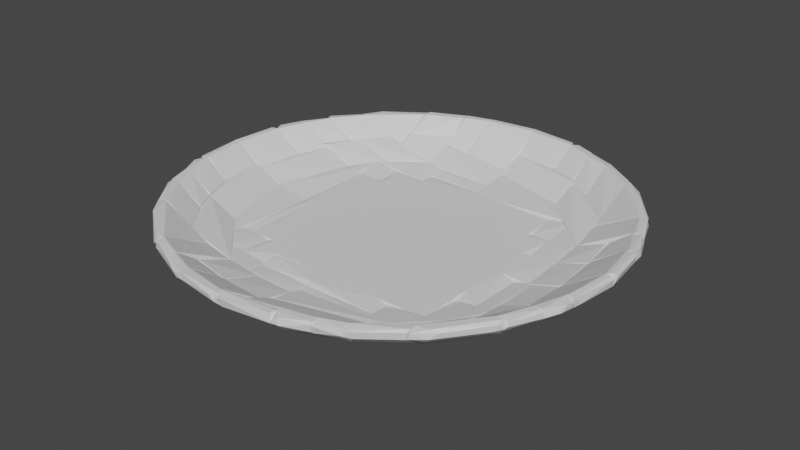 # Source: kitchen_plate.blend  (saved by Blender 2.82.7; exported with 4.5.12 LTS)
import bpy
from mathutils import Matrix  # noqa: F401  (used for matrix-valued properties, if any)

bpy.ops.wm.read_factory_settings(use_empty=True)
scene = bpy.context.scene
scene.name = 'Scene'

# ---- collections
col_collection = bpy.data.collections.new('Collection'); scene.collection.children.link(col_collection)

# ---- materials (node trees are filled in below, after node groups)
mat_default_obj_004 = bpy.data.materials.new('Default OBJ.004')
mat_default_obj_004.use_transparent_shadow = False

# ---- material node trees
mat_default_obj_004.use_nodes = True; mat_default_obj_004.node_tree.nodes.clear()
_N = mat_default_obj_004.node_tree.nodes; _L = mat_default_obj_004.node_tree.links
n0 = _N.new('ShaderNodeBsdfPrincipled'); n0.name = 'Principled BSDF'; n0.location = (10, 300)
n0.distribution = 'GGX'
n0.subsurface_method = 'RANDOM_WALK_SKIN'
n0.inputs[3].default_value = 1.45
n0.inputs[27].default_value = (0.0, 0.0, 0.0, 1.0)
n0.inputs[28].default_value = 1.0
n1 = _N.new('ShaderNodeOutputMaterial'); n1.name = 'Material Output'; n1.location = (300, 300)
_L.new(n0.outputs[0], n1.inputs[0])
n1.is_active_output = True

# ---- world
world_world = bpy.data.worlds.new('World'); scene.world = world_world
world_world.use_nodes = True; world_world.node_tree.nodes.clear()
_N = world_world.node_tree.nodes; _L = world_world.node_tree.links
n0 = _N.new('ShaderNodeOutputWorld'); n0.name = 'World Output'; n0.location = (300, 300)
n1 = _N.new('ShaderNodeBackground'); n1.name = 'Background'; n1.location = (10, 300)
n1.inputs[0].default_value = (0.05088, 0.05088, 0.05088, 1.0)
_L.new(n1.outputs[0], n0.inputs[0])
n0.is_active_output = True
world_world.color = (0.05088, 0.05088, 0.05088)
world_world.use_sun_shadow = False
world_world.sun_shadow_jitter_overblur = 0.0

# ---- meshes
me_convex_0_001 = bpy.data.meshes.new('convex_0.001')
me_convex_0_001.from_pydata([(-1.274, -1.992, 0.2516), (-1.158, -1.992, 0.1818), (-1.204, -2.046, 0.2827), (-1.398, -1.472, 0.143), (-1.398, -1.472, 0.003378), (-1.724, -1.472, 0.3293), (-1.15, -2.061, 0.3137), (-1.15, -1.479, 0.06551), (-1.15, -1.968, 0.3292), (-1.15, -1.495, -0.06641), (-1.833, -1.479, 0.3059), (-1.662, -1.681, 0.3215), (-1.755, -1.472, 0.1896), (-1.6, -1.619, 0.1585), (-1.709, -1.596, 0.2206), (-1.67, -1.681, 0.2439), (-1.158, -1.867, 0.1043), (-1.437, -1.479, 0.01117), (-1.15, -1.689, 0.0112), (-1.15, -1.472, -0.06641), (-1.228, -1.984, 0.3292), (-1.701, -1.472, 0.3215), (-1.825, -1.479, 0.2439), (-1.15, -1.472, 0.05776), (-1.15, -2.046, 0.3215), (-1.15, -1.968, 0.3292), (-0.8552, -1.472, -0.0121), (-0.8552, -2.186, 0.2516), (-0.8552, -1.503, -0.1285), (-1.15, -1.472, -0.06638), (-1.15, -2.069, 0.2594), (-1.119, -1.976, 0.3292), (-0.9561, -2.054, 0.3293), (-0.8552, -2.077, 0.3215), (-1.15, -1.697, 0.0112), (-0.8552, -1.759, -0.03541), (-1.142, -1.968, 0.1585), (-0.8708, -2.178, 0.3137), (-0.9406, -1.929, 0.07322), (-1.003, -1.736, -0.01985), (-0.863, -2.085, 0.1585), (-0.8708, -1.472, -0.00436), (-0.9096, -1.472, -0.1285), (-1.119, -1.503, -0.07417), (-0.9328, -1.596, -0.08972), (1.837, -1.161, 0.08876), (1.558, -1.526, 0.08876), (1.566, -1.317, 0.0112), (1.954, -1.154, 0.3293), (1.55, -1.161, 0.09655), (1.55, -1.666, 0.3293), (1.55, -1.767, 0.2439), (1.558, -1.767, 0.2439), (1.667, -1.658, 0.3293), (1.667, -1.154, 0.003428), (1.55, -1.154, -0.03538), (2.031, -1.154, 0.3293), (1.977, -1.161, 0.1741), (2.062, -1.161, 0.2516), (2.031, -1.223, 0.306), (1.566, -1.767, 0.3059), (1.682, -1.666, 0.2439), (1.736, -1.611, 0.2982), (2.0, -1.254, 0.2439), (1.628, -1.642, 0.1896), (1.55, -1.154, -0.03538), (1.961, -1.154, 0.3293), (1.55, -1.154, 0.08874), (1.55, -0.8199, -0.113), (1.55, -0.8277, -0.113), (1.55, -1.138, 0.08874), (2.101, -0.8199, 0.3293), (2.109, -0.8199, 0.1663), (1.597, -1.154, -0.02764), (2.023, -1.154, 0.2129), (1.55, -0.8199, 0.003411), (2.202, -0.8277, 0.306), (1.798, -0.8355, -0.01989), (2.202, -0.8355, 0.2517), (1.798, -0.9906, 0.0112), (1.868, -1.084, 0.07323), (1.659, -0.9596, -0.05862), (1.946, -0.8355, 0.05774), (2.07, -1.154, 0.2671), (2.07, -1.138, 0.3137), (2.171, -0.8432, 0.3293), (1.985, -1.146, 0.1741), (-1.616, 1.617, 0.1663), (-1.755, 1.485, 0.1973), (-1.81, 1.5, 0.2439), (-1.22, 2.02, 0.2517), (-1.22, 2.02, 0.3137), (-1.22, 1.485, -0.04316), (-1.228, 1.485, 0.08879), (-1.701, 1.485, 0.3293), (-1.22, 1.904, 0.3293), (-1.817, 1.5, 0.306), (-1.228, 1.865, 0.1354), (-1.654, 1.663, 0.3293), (-1.654, 1.702, 0.2982), (-1.515, 1.508, 0.05774), (-1.445, 1.547, 0.04997), (-1.228, 1.632, 0.01118), (-1.235, 2.012, 0.2438), (-1.662, 1.679, 0.2361), (-0.413, 1.71, -0.1207), (-0.06383, 1.578, -0.1673), (-0.4052, 1.523, -0.1673), (0.00604, 1.787, 0.01113), (0.00604, 1.772, 0.01113), (0.00604, 1.485, -0.06646), (0.00604, 1.779, -0.113), (-0.8087, 1.787, 0.0965), (-0.8087, 1.787, -0.02767), (-0.8087, 1.485, -0.01994), (0.00604, 1.485, -0.1751), (-0.6457, 1.492, -0.1518), (-0.7931, 1.485, -0.1363), (-0.7931, 1.772, 0.0965), (-0.4517, 1.787, -0.08969), (-0.8087, 1.593, -0.1052), (1.279, 0.2897, -0.2294), (1.279, 0.4526, -0.2216), (1.325, 0.2199, -0.2294), (1.503, 0.3905, -0.05094), (1.503, 0.4526, -0.05094), (0.006174, 0.4526, -0.05094), (0.006174, 0.002579, -0.05094), (0.006174, 0.4526, -0.1906), (1.503, 0.002579, -0.06646), (0.006174, 0.002579, -0.1906), (1.503, 0.002579, -0.1751), (1.503, 0.4526, -0.1673), (1.309, 0.1268, -0.2294), (1.348, 0.002579, -0.2216), (1.224, 0.002579, -0.05094), (2.186, 0.8406, 0.2361), (2.039, 1.151, 0.2206), (2.07, 1.151, 0.2672), (1.504, 0.8328, -0.1285), (1.504, 0.8328, -0.00436), (1.504, 1.151, 0.07322), (2.109, 0.8328, 0.3293), (1.566, 1.151, -0.04312), (1.969, 1.151, 0.3293), (1.891, 0.8328, 0.02671), (2.194, 0.8328, 0.306), (2.07, 0.8716, 0.1508), (1.798, 1.042, 0.01895), (2.054, 1.151, 0.3215), (1.651, 0.9182, -0.07417), (1.504, 1.135, -0.06641), (2.078, 0.8484, 0.3215), (1.915, 1.135, 0.1198), (1.504, 1.135, 0.07322), (2.054, 1.151, 0.3137), (1.783, 1.508, 0.3293), (1.961, 1.151, 0.3293), (1.504, 1.803, 0.2439), (1.504, 1.151, -0.05869), (1.504, 1.694, 0.3293), (1.504, 1.159, 0.08099), (1.946, 1.167, 0.3293), (1.511, 1.151, -0.05869), (1.884, 1.159, 0.112), (1.511, 1.415, 0.01894), (1.604, 1.601, 0.1508), (2.039, 1.182, 0.2362), (1.682, 1.655, 0.2362), (1.674, 1.686, 0.2982), (1.922, 1.36, 0.2594), (1.511, 1.779, 0.3293), (1.667, 1.167, 0.003395), (2.023, 1.229, 0.2982), (1.504, 1.624, 0.1198), (-0.6225, -2.279, 0.2361), (-0.5371, -2.294, 0.2517), (-0.6458, -2.286, 0.2904), (-0.5371, -1.86, 0.08879), (-0.5371, -2.286, 0.3215), (-0.5371, -1.93, -0.01989), (-0.8552, -1.86, 0.01895), (-0.8552, -2.185, 0.2439), (-0.8552, -1.86, 0.1585), (-0.8475, -2.1, 0.3293), (-0.8319, -2.085, 0.3215), (-0.5449, -2.193, 0.3215), (-0.5371, -1.86, -0.04316), (-0.5759, -2.092, 0.08104), (-0.8552, -2.185, 0.3137), (-0.7233, -2.131, 0.1508), (-0.8552, -1.953, 0.06546), (-0.5371, -1.86, -0.04316), (-0.03276, -1.86, 0.04995), (-0.03276, -1.86, -0.07422), (-0.03281, -2.333, 0.3293), (-0.03276, -1.875, -0.07422), (-0.03281, -2.302, 0.1895), (-0.08711, -1.86, 0.05771), (-0.5371, -1.86, 0.08879), (-0.5371, -2.201, 0.3214), (-0.5371, -2.294, 0.2516), (-0.05606, -2.271, 0.3293), (-0.04057, -2.131, 0.05771), (-0.5371, -2.193, 0.1507), (-0.4905, -2.046, 0.04222), (-0.05606, -2.356, 0.2438), (-0.5371, -2.286, 0.3214), (-0.5216, -1.937, -0.01987), (-0.05606, -1.999, -0.01982), (-0.1104, -2.356, 0.2904), (-0.4905, -2.201, 0.3214), (-0.5294, -1.86, -0.05092), (-0.4828, -1.704, -0.113), (-0.4828, -1.86, -0.05092), (-0.8552, -1.86, 0.01887), (-0.8552, -1.86, 0.1508), (-0.8552, -1.472, -0.01211), (-0.4828, -1.472, -0.05092), (-0.8474, -1.472, -0.1362), (-0.4828, -1.472, -0.1673), (-0.8552, -1.65, -0.08197), (-0.8241, -1.852, 0.1508), (-0.4906, -1.852, 0.08096), (-0.03276, -1.472, -0.1751), (-0.1414, -1.627, -0.1518), (-0.4362, -1.518, -0.1673), (-0.03276, -1.472, -0.06644), (-0.03276, -1.479, -0.05869), (-0.03276, -1.86, -0.08194), (-0.4828, -1.472, -0.05094), (-0.4828, -1.681, -0.1208), (-0.4828, -1.86, 0.07322), (-0.03276, -1.86, 0.04994), (-0.4828, -1.472, -0.1673), (-0.4828, -1.86, -0.05094), (-0.4595, -1.844, 0.07322), (-0.4517, -1.79, -0.08972), (-0.03276, -1.751, -0.1208), (-1.724, 0.002579, -0.1285), (-1.352, 0.002579, -0.2216), (-1.639, -0.07505, -0.1518), (-1.29, 0.002579, -0.2216), (-1.29, 0.002579, -0.08199), (-1.29, -1.472, -0.0199), (-1.662, 0.002579, -0.0199), (-1.98, -0.07505, -0.0199), (-1.29, -1.029, -0.0199), (-1.98, -0.07505, -0.02767), (-1.918, -0.5175, -0.0199), (-1.29, -0.3932, -0.2216), (-1.344, -0.2303, -0.2216), (-1.693, -0.4785, -0.1208), (-1.298, -1.169, -0.1208), (-1.313, -1.301, -0.08976), (-1.476, -0.8585, -0.1363), (-1.98, 0.002579, -0.0199), (-1.701, -0.5794, -0.1052), (-1.825, -0.4631, -0.07422), (-1.608, -0.9129, -0.08974), (-1.716, -1.006, -0.02767), (-1.429, -1.371, -0.0199), (-1.29, -0.8741, -0.1673), (-1.864, -0.0208, -0.08199), (-1.406, -0.8042, -0.1595), (-1.918, -0.5175, -0.02767), (-0.03276, -1.068, -0.05094), (-0.638, -1.052, -0.05094), (-0.6224, -1.068, -0.05094), (-0.03276, -1.068, -0.1906), (-0.638, -1.068, -0.1906), (-0.638, 0.002479, -0.1906), (-0.03276, 0.002479, -0.05094), (-0.03276, 0.002479, -0.1906), (-0.638, 0.002479, -0.05094), (-1.654, -1.472, 0.1275), (-1.879, -1.13, 0.09648), (-1.499, -1.433, 0.0189), (-1.36, -1.464, 0.1275), (-0.8475, -1.464, -0.01213), (-1.794, -0.8588, 0.1275), (-1.453, -0.8588, -0.01213), (-1.786, -0.8588, -0.0199), (-2.027, -0.8588, 0.1275), (-1.918, -1.123, 0.1198), (-0.8475, -1.472, -0.0199), (-1.367, -1.456, -0.0199), (-1.724, -1.022, -0.0199), (-1.445, -1.472, 0.01115), (-1.453, -0.8588, -0.0199), (-1.941, -0.882, 0.06545), (-1.46, -0.843, -0.0199), (-1.693, 0.002579, -0.01213), (-1.46, -0.843, -0.01213), (-1.802, -0.8587, 0.1275), (-1.794, -0.8587, -0.0199), (-1.46, -0.8587, -0.01213), (-2.198, -0.02852, 0.1042), (-2.221, -0.01301, 0.1198), (-2.004, -0.005258, -0.0199), (-2.035, -0.8587, 0.1275), (-2.004, 0.002579, 0.1275), (-1.949, -0.525, -0.01213), (-2.221, 0.002579, 0.1275), (-2.143, -0.5871, 0.1198), (-1.693, 0.002579, -0.0199), (-2.066, -0.5405, 0.05768), (-1.942, -0.8509, 0.05768), (0.006107, -1.518, -0.1751), (0.4406, -1.573, -0.1518), (0.05268, -1.666, -0.144), (1.449, -1.394, -0.004376), (1.449, -1.386, -0.004376), (-0.03276, -2.015, -0.004376), (-0.03276, -1.386, -0.07422), (-0.03276, -1.751, -0.1208), (-0.03276, -1.712, -0.004376), (-0.03276, -1.386, -0.1906), (0.9993, -1.386, -0.004376), (1.046, -1.72, -0.004376), (0.2311, -1.386, -0.1906), (1.046, -1.386, -0.1207), (0.9604, -1.619, -0.07423), (0.6579, -1.891, -0.01216), (0.5027, -1.813, -0.07423), (0.8517, -1.441, -0.144), (0.4329, -1.72, -0.113), (1.333, -1.402, -0.05095), (0.4561, -1.953, -0.01216), (0.02163, -1.984, -0.02769), (0.5803, -1.394, -0.1751), (0.02163, -1.844, -0.08976), (1.046, -1.72, -0.01215), (0.8983, -1.534, -0.113), (1.147, -0.7422, -0.2216), (1.147, -1.068, -0.1596), (0.8439, -1.068, -0.2216), (1.147, -1.068, -0.05094), (1.147, 0.002479, -0.05094), (-0.03276, -1.068, -0.05094), (0.7276, -1.068, -0.2216), (-0.03276, 0.002479, -0.1906), (1.147, 0.002479, -0.1906), (-0.03276, 0.002479, -0.05094), (-0.03276, -1.068, -0.1906), (1.139, -0.5871, -0.2216), (-0.03276, -1.735, -0.004376), (-0.03276, -1.735, 0.003395), (0.8672, -1.51, 0.003395), (0.8828, -1.51, 0.003395), (0.8828, -1.821, 0.143), (0.8828, -1.813, -0.004376), (-0.03276, -2.022, -0.004376), (-0.03276, -2.03, 0.143), (-0.02496, -2.24, 0.143), (0.4948, -2.178, 0.1353), (0.875, -2.046, 0.143), (0.00614, -2.17, 0.08097), (0.8828, -1.51, -0.004376), (0.5957, -2.108, 0.09648), (0.5414, -1.999, 0.01892), (0.4638, -1.968, -0.004376), (0.8828, -1.953, 0.07318), (1.55, -0.8198, 0.003361), (1.837, -0.8198, -0.00441), (1.822, -0.8198, 0.1275), (1.643, -0.4863, -0.1285), (1.55, -0.4863, -0.03538), (1.837, -0.4863, -0.05869), (1.55, -0.8198, -0.113), (1.558, -0.8198, -0.113), (1.837, -0.7888, 0.1275), (1.837, -0.4863, 0.06543), (1.55, -0.4863, -0.144), (1.798, -0.4941, -0.08194), (1.837, -0.09057, -0.08971), (1.837, -0.4862, -0.06641), (1.705, -0.4241, -0.1208), (1.55, -0.4862, -0.1518), (1.558, -0.4862, -0.1518), (1.822, -0.4862, 0.05769), (1.822, 0.002579, -0.09748), (1.55, 0.002579, -0.05095), (1.837, 0.002579, 0.0344), (1.55, 0.002579, -0.1673), (1.55, -0.4862, -0.03543), (1.837, -0.3698, 0.05769), (1.581, -0.02847, -0.1673), (1.713, -0.1914, -0.1285), (1.853, -0.8199, 0.003428), (1.845, -0.8199, 0.143), (1.837, -0.8199, 0.003428), (2.101, -0.8199, 0.1585), (2.179, -0.8199, 0.3293), (1.837, -0.5095, -0.0509), (1.837, -0.5561, -0.0509), (1.837, -0.5173, 0.07325), (2.21, -0.5095, 0.3293), (2.132, -0.5095, 0.1043), (2.093, -0.8121, 0.3215), (2.008, -0.5173, 0.01895), (2.202, -0.8199, 0.2439), (2.303, -0.5251, 0.2905), (2.295, -0.5095, 0.2439), (2.272, -0.6725, 0.2516), (2.194, -0.5949, 0.1586), (2.287, -0.6182, 0.3137), (2.023, -0.6802, 0.06551), (2.202, -0.4862, 0.3215), (1.845, 0.002579, 0.04222), (1.837, -0.4319, 0.06546), (1.837, 0.002579, 0.03446), (2.365, 0.002579, 0.2982), (1.985, 0.002579, -0.02764), (2.248, -0.5095, 0.1973), (2.217, -0.5095, 0.3293), (1.837, -0.5095, 0.06546), (1.892, -0.4862, -0.04313), (1.837, 0.002579, -0.08972), (2.008, -0.5095, 0.01892), (2.365, -0.01301, 0.306), (2.357, 0.002579, 0.2361), (2.202, -0.02072, 0.1043), (2.31, -0.4319, 0.2439), (1.837, -0.5095, -0.05864), (2.287, -0.5095, 0.3215), (2.279, -0.005192, 0.3293), (2.334, 0.002579, 0.3293), (2.155, -0.5095, 0.1198), (2.086, 0.002579, 0.02667), (-1.523, 0.8714, -0.1208), (-1.414, 0.8327, -0.1518), (-1.6, 0.4604, -0.144), (-1.98, 0.002579, -0.02767), (-1.934, 0.002579, -0.05095), (-1.29, 0.002579, -0.08199), (-1.352, 0.002579, -0.2216), (-1.29, 1.485, -0.0199), (-1.29, 0.3983, -0.2216), (-1.662, 0.002729, -0.0199), (-1.701, 1.019, -0.0199), (-1.29, 1.042, -0.0199), (-1.429, 1.112, -0.0975), (-1.298, 1.034, -0.144), (-1.724, 0.0416, -0.1285), (-1.29, 0.002579, -0.2216), (-1.887, 0.5844, -0.02767), (-1.98, 0.04929, -0.0199), (-1.647, 0.9879, -0.05871), (-1.344, 1.345, -0.06648), (-1.794, 0.4993, -0.08199), (-1.693, 0.4372, -0.1208), (-1.344, 0.2354, -0.2216), (-1.422, 1.383, -0.02767), (-1.29, 1.244, -0.1053), (-0.6302, 1.089, -0.1906), (-0.6302, 0.002579, -0.05094), (-0.6302, 1.081, -0.05094), (-0.6302, 0.002579, -0.1906), (0.00604, 0.002579, -0.1906), (-0.6146, 1.089, -0.05094), (0.00604, 1.089, -0.05094), (0.00604, 1.089, -0.1906), (0.00604, 0.002579, -0.05094), (-2.112, 0.5767, 0.09648), (-2.011, 0.5534, 0.02669), (-2.12, 0.04143, 0.04994), (-2.182, 0.002579, 0.09648), (-2.166, 0.002579, 0.08097), (-1.693, 0.002579, -0.0199), (-1.965, 0.002579, 0.1043), (-2.104, 0.6, 0.1043), (-1.763, 0.8561, 0.1043), (-1.468, 0.8405, -0.01213), (-1.918, 0.5379, -0.0199), (-1.794, 0.8561, -0.0199), (-1.996, 0.002579, -0.0199), (-2.004, 0.8482, 0.09648), (-1.468, 0.8561, -0.0199), (-1.686, 0.01035, -0.01213), (-2.182, 0.002579, 0.1043), (-0.9949, 1.717, -0.02764), (-1.08, 1.841, 0.05768), (-0.8165, 1.911, 0.03438), (-0.8087, 1.485, -0.01989), (-0.8087, 1.772, -0.03539), (-0.8087, 2.09, 0.1586), (-1.212, 1.904, 0.1585), (-1.212, 1.64, 0.1585), (-0.8087, 1.88, 0.1586), (-1.204, 1.485, -0.0509), (-0.8087, 1.485, -0.1285), (-1.22, 1.485, -0.04315), (-1.22, 1.485, 0.08096), (-0.9562, 1.617, -0.07418), (-1.22, 1.671, 0.02662), (-0.8165, 2.082, 0.143), (-1.15, 1.95, 0.1508), (-1.111, 1.981, 0.1586), (-1.181, 2.051, 0.2439), (-0.832, 2.198, 0.2439), (-1.212, 1.655, 0.1586), (-1.22, 1.655, 0.1586), (-0.8087, 1.888, 0.1586), (-0.8087, 2.097, 0.1586), (-0.8087, 2.105, 0.3292), (-1.22, 1.919, 0.1663), (-1.22, 2.028, 0.306), (-0.8475, 2.198, 0.2594), (-0.8087, 2.183, 0.3292), (-1.197, 1.663, 0.1663), (-1.204, 1.911, 0.3292), (-1.22, 1.997, 0.3292), (-0.5759, 2.284, 0.2361), (-0.6458, 2.284, 0.2982), (-0.5216, 2.299, 0.2517), (-0.5216, 2.284, 0.3214), (-0.5216, 2.268, 0.3293), (-0.5216, 1.787, -0.07422), (-0.8087, 2.191, 0.3292), (-0.8087, 1.942, 0.04995), (-0.8087, 1.795, 0.112), (-0.5294, 1.787, 0.04995), (-0.7931, 2.113, 0.3292), (-0.5216, 2.051, 0.04995), (-0.8009, 1.787, -0.02761), (-0.8087, 2.198, 0.2361), (-0.5216, 2.214, 0.3293), (-0.5914, 2.183, 0.1507), (-0.5681, 2.005, 0.02666), (-0.03276, 2.26, 0.3214), (-0.475, 2.214, 0.3293), (-0.04831, 1.787, 0.01894), (-0.5216, 1.787, -0.07417), (-0.5216, 2.214, 0.3293), (-0.5216, 2.222, 0.174), (0.006024, 1.795, 0.01894), (0.006024, 1.919, -0.05864), (0.006024, 2.284, 0.3292), (-0.5216, 1.795, 0.04999), (-0.5216, 2.299, 0.306), (-0.4828, 1.787, -0.0819), (0.006024, 1.787, -0.1052), (0.006024, 2.299, 0.1818), (-0.001764, 2.136, 0.05776), (0.006024, 2.338, 0.3292), (-0.05604, 2.361, 0.2594), (-0.5216, 2.299, 0.2439), (-0.4673, 1.865, -0.05867), (-0.506, 2.005, 0.01894), (-0.444, 1.787, 0.04225), (-0.5216, 2.113, 0.08878), (-0.05611, 2.012, -0.01206), (-0.009518, 2.361, 0.3137), (-0.506, 2.276, 0.3293), (0.8207, 1.399, -0.1595), (0.5104, 1.275, -0.2216), (0.6734, 1.562, -0.1363), (1.503, 1.221, -0.01213), (0.006174, 1.221, -0.05871), (0.5726, 1.221, -0.2216), (0.05265, 1.997, -0.01213), (1.007, 1.733, -0.01213), (0.006174, 1.345, -0.2216), (0.006174, 1.702, -0.01213), (0.9138, 1.539, -0.113), (1.317, 1.376, -0.06646), (1.224, 1.236, -0.1285), (0.006174, 1.733, -0.1285), (0.006174, 1.221, -0.1906), (1.162, 1.221, -0.01213), (0.4871, 1.764, -0.09751), (0.4251, 1.562, -0.1595), (0.05265, 1.997, -0.0199), (0.5571, 1.919, -0.0199), (1.007, 1.733, -0.0199), (0.006174, 1.935, -0.05094), (0.2234, 1.345, -0.2216), (1.441, 1.221, -0.06646), (1.488, 1.329, -0.0199), (0.7586, 1.756, -0.05871), (0.006174, 1.291, -0.2216), (0.5182, 1.888, -0.04318), (0.04488, 1.865, -0.082), (1.403, 1.43, -0.0199), (1.046, 1.229, -0.1595), (0.03707, 2.012, -0.01213), (0.00604, 2.121, 0.04994), (0.5492, 2.012, 0.02666), (0.8518, 1.803, 0.1275), (0.0216, 2.222, 0.1275), (0.00604, 2.004, 0.1275), (0.0216, 2.222, 0.1198), (0.5879, 2.144, 0.1198), (0.8518, 1.485, -0.01213), (0.8518, 1.81, -0.01213), (0.8518, 2.028, 0.1275), (0.7897, 1.942, 0.04218), (0.5414, 1.958, -0.004376), (0.8362, 1.485, -0.004376), (0.00604, 1.725, -0.004376), (0.00604, 1.725, -0.01213), (1.496, 1.252, 0.1043), (1.496, 0.8251, -0.00436), (1.503, 0.8251, -0.00436), (1.496, 0.8251, -0.01213), (0.8518, 1.477, -0.01213), (1.426, 1.43, -0.01213), (0.8518, 1.81, -0.01213), (0.8518, 1.756, 0.1043), (1.503, 1.585, 0.1043), (0.8518, 1.997, 0.1043), (1.178, 1.841, 0.09648), (1.503, 1.329, -0.01213), (1.03, 1.756, -0.00436), (1.48, 1.492, 0.03443), (0.8518, 1.477, -0.00436), (1.077, 1.888, 0.08097), (1.511, 0.002579, -0.05867), (1.845, 0.002579, -0.08971), (1.845, 0.002579, 0.0344), (1.504, 0.4759, -0.0432), (1.845, 0.4759, 0.06546), (1.535, 0.4759, -0.1595), (1.504, 0.002579, -0.1751), (1.527, 0.002579, -0.1751), (1.845, 0.4681, -0.06644), (1.783, 0.3439, -0.09748), (1.736, 0.02589, -0.1285), (1.837, 0.01037, 0.04215), (1.829, 0.437, 0.06546), (1.504, 0.4526, -0.1673), (1.651, 0.4526, -0.1363), (1.519, 0.8328, -0.1285), (1.814, 0.5225, -0.07418), (1.667, 0.4837, -0.1285), (1.504, 0.4759, -0.1596), (1.535, 0.4759, -0.1596), (1.845, 0.4759, -0.05869), (1.845, 0.8328, 0.1353), (1.837, 0.4837, 0.0732), (1.504, 0.8328, -0.00441), (1.504, 0.4759, -0.04316), (1.845, 0.8328, 0.003361), (1.798, 0.8172, -0.02764), (1.829, 0.8095, 0.1353), (2.279, 0.5069, 0.3293), (2.334, 0.05694, 0.3293), (2.357, 0.09575, 0.2982), (2.303, 0.5069, 0.2982), (1.853, 0.5069, -0.05866), (2.202, 0.5069, 0.3215), (1.845, 0.119, -0.08197), (1.845, 0.05694, 0.04999), (1.845, 0.5069, 0.07322), (2.179, 0.5069, 0.1353), (2.357, 0.002629, 0.2362), (2.287, 0.002579, 0.3293), (2.086, 0.002579, 0.02667), (1.845, 0.002579, -0.08197), (1.845, 0.002579, 0.04222), (2.31, 0.4526, 0.2982), (2.295, 0.4836, 0.2361), (2.023, 0.4913, 0.02667), (2.202, 0.02589, 0.1043), (2.264, 0.002579, 0.3215), (1.992, 0.05694, -0.01985), (2.272, 0.6233, 0.3215), (2.163, 0.8328, 0.3293), (2.279, 0.507, 0.3293), (2.217, 0.507, 0.3293), (1.845, 0.507, -0.05869), (2.295, 0.507, 0.2439), (1.845, 0.5148, -0.05869), (1.845, 0.5148, 0.08099), (2.078, 0.8328, 0.3137), (1.938, 0.8328, 0.04995), (1.853, 0.8328, 0.1508), (1.845, 0.8328, 0.003395), (2.163, 0.8328, 0.2129), (2.155, 0.5846, 0.1275), (2.016, 0.538, 0.02667), (2.21, 0.8095, 0.2827), (2.287, 0.6156, 0.2439), (2.186, 0.507, 0.143), (-0.03276, -1.348, -0.2216), (-0.03276, -1.472, -0.175), (-0.3664, -1.472, -0.175), (-0.1647, -1.464, -0.05871), (-0.03276, -1.27, -0.07422), (-0.638, -1.472, -0.04316), (-0.638, -1.278, -0.06648), (-0.638, -1.472, -0.1595), (-0.638, -1.27, -0.1828), (-0.03276, -1.278, -0.2138), (-0.03276, -1.472, -0.06648), (-0.3044, -1.324, -0.2216), (-0.5138, -1.27, -0.2138), (-0.638, -1.146, -0.2294), (-0.03276, -1.068, -0.1906), (-0.2734, -1.27, -0.2216), (-0.03276, -1.068, -0.05094), (-0.03276, -1.231, -0.05094), (-0.638, -1.068, -0.05871), (-0.03276, -1.27, -0.2061), (-0.638, -1.068, -0.1984), (-0.638, -1.27, -0.07423), (-0.638, -1.27, -0.1828), (-0.03276, -1.27, -0.06646), (-0.5526, -1.231, -0.2294), (-0.5992, -1.084, -0.05094), (-1.98, -1.099, 0.3215), (-1.717, -1.448, 0.3215), (-1.383, -1.464, 0.1353), (-1.67, -1.107, 0.1353), (-1.678, -1.099, 0.1353), (-1.662, -1.472, 0.1275), (-1.383, -1.472, 0.1353), (-1.732, -1.472, 0.3293), (-1.934, -1.099, 0.1275), (-1.833, -1.472, 0.2439), (-2.058, -1.169, 0.3137), (-2.058, -1.107, 0.2207), (-2.035, -1.208, 0.2439), (-1.383, -1.464, 0.1275), (-1.887, -1.386, 0.3215), (-2.058, -1.099, 0.3293), (-1.965, -1.146, 0.1586), (-1.841, -1.472, 0.2982), (-2.097, -1.091, 0.2827), (-2.089, -1.099, 0.2439), (-2.081, -1.099, 0.3215), (-2.151, -0.8587, 0.3293), (-1.81, -0.8587, 0.1353), (-2.042, -0.8587, 0.1275), (-2.182, -0.8742, 0.2439), (-1.685, -1.084, 0.1353), (-2.073, -0.8587, 0.3215), (-1.98, -1.099, 0.3215), (-1.685, -1.099, 0.1275), (-1.941, -1.099, 0.1275), (-2.081, -0.8587, 0.3215), (-1.817, -0.8354, 0.1353), (-2.197, -0.5251, 0.3215), (-2.221, -0.5173, 0.3293), (-1.949, -0.5173, 0.1353), (-2.174, -0.5173, 0.1353), (-1.918, -0.5872, 0.1353), (-1.817, -0.8587, 0.1275), (-2.042, -0.8587, 0.1275), (-2.291, -0.5794, 0.2439), (-2.205, -0.8276, 0.2594), (-2.275, -0.6337, 0.3215), (-2.151, -0.8587, 0.3293), (-2.298, -0.5173, 0.2982), (-2.159, -0.5716, 0.1275), (-2.182, -0.8509, 0.2361), (-2.167, -0.5173, 0.1275), (-2.019, 0.002579, 0.1275), (-1.957, -0.5173, 0.1275), (-2.221, -0.5173, 0.3293), (-1.957, -0.5173, 0.1353), (-2.368, -0.03624, 0.2827), (-2.36, -0.06728, 0.2594), (-2.298, -0.5095, 0.2439), (-2.291, -0.5173, 0.3215), (-2.229, 0.002579, 0.1275), (-2.267, 0.002579, 0.3215), (-2.011, -0.04398, 0.1353), (-2.329, 0.002579, 0.3293), (-2.291, 0.002579, 0.1741), (-2.205, -0.4707, 0.3215), (1.333, -1.068, -0.004376), (1.007, -1.386, -0.004426), (1.449, -1.386, -0.004376), (1.55, -1.068, -0.004376), (0.7587, -1.068, -0.2216), (0.7587, -1.068, -0.07423), (0.7665, -1.378, -0.0432), (0.7587, -1.386, -0.1595), (1.395, -1.068, -0.113), (1.434, -1.386, -0.01992), (1.55, -1.262, -0.004376), (0.8052, -1.107, -0.2216), (1.232, -1.386, -0.08197), (1.542, -1.084, -0.06646), (1.085, -1.262, -0.144), (0.8751, -1.386, -0.1518), (1.224, -1.216, -0.1285), (1.356, -1.363, -0.05871), (1.154, -0.7268, -0.2216), (1.147, -0.6259, -0.2216), (1.201, -0.6415, -0.2216), (1.147, -1.068, -0.1595), (1.147, -0.6259, -0.08199), (1.55, -0.6259, -0.1363), (1.17, -1.068, -0.1595), (1.341, -1.068, -0.004426), (1.55, -1.037, -0.07423), (1.55, -0.6259, -0.01992), (1.154, -1.068, -0.0432), (1.55, -1.068, -0.004376), (1.441, -0.8432, -0.144), (1.542, -0.7501, -0.004376), (1.372, -1.068, -0.1207), (0.5414, -2.178, 0.143), (-0.03276, -2.248, 0.143), (0.262, -2.007, 0.143), (0.5414, -1.976, 0.1508), (0.5414, -1.984, 0.1586), (0.5414, -2.294, 0.2439), (-0.02494, -2.364, 0.2904), (-0.03276, -2.279, 0.3293), (-0.03276, -2.046, 0.1508), (0.5414, -2.209, 0.3293), (0.5336, -2.279, 0.3293), (0.03709, -2.348, 0.2284), (0.05262, -2.364, 0.3137), (0.619, -2.279, 0.3215), (0.8828, -2.178, 0.306), (0.8828, -2.154, 0.3293), (0.5414, -2.294, 0.2517), (0.5414, -2.209, 0.3293), (0.5414, -1.968, 0.143), (0.8828, -1.836, 0.143), (0.875, -2.054, 0.143), (0.588, -2.255, 0.2129), (0.5414, -2.178, 0.143), (0.8828, -2.17, 0.2362), (0.844, -1.844, 0.1508), (0.875, -2.077, 0.3293), (0.6346, -2.286, 0.2517), (0.6035, -2.193, 0.1586), (1.504, -1.503, 0.04994), (1.077, -1.883, 0.08873), (1.069, -1.836, 0.04994), (1.55, -1.511, 0.08873), (1.55, -1.386, 0.08873), (0.8829, -1.72, 0.08873), (1.038, -1.386, -0.004376), (1.465, -1.386, -0.004376), (1.046, -1.735, -0.004376), (0.8829, -1.503, -0.004376), (0.8829, -1.96, 0.08097), (1.348, -1.386, 0.08873), (0.8829, -1.805, -0.004376), (0.9682, -1.433, 0.003395), (1.278, -1.386, -0.004376), (1.278, -1.192, 0.003378), (1.255, -1.386, 0.05769), (1.046, -1.379, -0.004376), (1.278, -1.192, -0.004376), (1.55, -0.8122, 0.003395), (1.542, -1.386, 0.1741), (1.55, -1.386, 0.03443), (1.472, -1.386, -0.004376), (1.279, -1.386, -0.004376), (1.542, -0.8122, -0.004376), (1.279, -1.185, 0.003395), (1.55, -1.285, -0.004376), (1.286, -1.386, 0.06546), (-1.22, 0.5147, -0.2294), (-1.29, 0.8406, -0.1673), (-1.103, 0.8094, -0.2216), (-1.29, 0.002579, -0.2139), (-1.29, 0.002579, -0.07423), (-1.29, 0.8406, -0.05871), (-0.6302, 0.8405, -0.05094), (-0.9793, 0.8406, -0.2216), (-0.6303, 0.002579, -0.1906), (-0.6303, 0.002579, -0.05094), (-0.6302, 0.8405, -0.1906), (-1.228, 0.002579, -0.05094), (-1.065, 0.6621, -0.05094), (-1.29, 0.4216, -0.2216), (-0.6302, 1.306, -0.1828), (0.006024, 1.306, -0.2216), (-0.1647, 1.291, -0.2294), (0.006024, 1.26, -0.05871), (0.006024, 1.306, -0.08199), (-0.6302, 1.306, -0.07423), (0.006024, 1.089, -0.1906), (-0.6302, 1.089, -0.05871), (-0.6302, 1.12, -0.2216), (0.006024, 1.089, -0.05094), (-0.4051, 1.26, -0.2294), (-0.6302, 1.089, -0.1984), (-0.3199, 1.205, -0.05094), (-0.5991, 1.097, -0.05094), (-0.3431, 1.306, -0.2216), (0.00604, 1.306, -0.08199), (-0.6302, 1.306, -0.07422), (0.00604, 1.485, -0.06648), (0.00604, 1.461, -0.06648), (0.00604, 1.306, -0.2216), (-0.6302, 1.322, -0.1828), (-0.6302, 1.314, -0.06648), (-0.6302, 1.485, -0.04316), (-0.3663, 1.485, -0.175), (0.00604, 1.477, -0.1828), (-0.6302, 1.485, -0.1518), (-0.2346, 1.345, -0.2216), (-0.6224, 1.446, -0.04316), (-1.911, 0.4991, 0.112), (-1.98, 0.002579, 0.112), (-1.98, 0.002579, 0.1043), (-2.368, 0.002579, 0.306), (-2.368, 0.002579, 0.2827), (-2.198, 0.002579, 0.1043), (-2.136, 0.5147, 0.1043), (-1.911, 0.5225, 0.1043), (-2.298, 0.5225, 0.2517), (-2.213, 0.5225, 0.3293), (-2.26, 0.002579, 0.3215), (-2.353, 0.06466, 0.2361), (-2.283, 0.5069, 0.3293), (-2.329, 0.002579, 0.3293), (-2.26, 0.5225, 0.2052), (-2.291, 0.0181, 0.1741), (-2.275, 0.6466, 0.2439), (-2.19, 0.856, 0.2594), (-2.143, 0.8405, 0.1974), (-1.779, 0.8561, 0.112), (-1.779, 0.8561, 0.1043), (-1.903, 0.5225, 0.1043), (-2.12, 0.5923, 0.1043), (-2.298, 0.5225, 0.2594), (-2.213, 0.5225, 0.3293), (-2.011, 0.856, 0.1043), (-2.275, 0.6311, 0.3215), (-2.143, 0.5225, 0.112), (-2.159, 0.856, 0.3293), (-2.089, 0.8483, 0.3293), (-1.786, 0.8173, 0.112), (-1.817, 0.8561, 0.1353), (-1.461, 0.8561, -0.0199), (-1.453, 0.8639, -0.01213), (-1.879, 1.198, 0.1353), (-1.212, 1.198, -0.01213), (-1.585, 1.198, -0.0199), (-2.042, 0.8561, 0.1275), (-1.212, 1.182, -0.01213), (-1.616, 1.198, 0.1353), (-1.779, 0.9337, -0.01213), (-1.786, 0.8561, -0.0199), (-1.817, 1.05, 0.03443), (-1.212, 1.198, -0.0199), (-1.926, 1.135, 0.1275), (-1.577, 1.198, -0.0199), (-0.8475, 1.477, -0.0199), (-1.204, 1.198, -0.0199), (-0.8475, 1.477, -0.01213), (-0.8475, 1.485, -0.01213), (-1.367, 1.477, 0.1353), (-1.608, 1.198, 0.1353), (-1.204, 1.198, -0.01213), (-1.654, 1.485, 0.1353), (-1.321, 1.485, -0.0199), (-1.872, 1.198, 0.1353), (-1.701, 1.205, 0.03443), (-1.499, 1.469, 0.03443), (-1.848, 1.236, 0.1275), (-2.05, 0.8561, 0.1353), (-1.949, 1.135, 0.1431), (-1.678, 1.135, 0.1353), (-1.678, 1.12, 0.1431), (-1.678, 1.135, 0.1431), (-1.972, 1.135, 0.3293), (-2.089, 0.8561, 0.3293), (-1.825, 0.8561, 0.1431), (-2.174, 0.8872, 0.2439), (-2.073, 1.135, 0.2982), (-2.159, 0.8561, 0.3293), (-2.073, 1.135, 0.2517), (-1.6, 1.485, 0.2517), (-1.709, 1.485, 0.3293), (-1.391, 1.485, 0.1353), (-1.6, 1.485, 0.1353), (-1.67, 1.135, 0.1353), (-1.934, 1.143, 0.1353), (-1.817, 1.485, 0.2439), (-1.973, 1.135, 0.3293), (-1.391, 1.477, 0.1431), (-2.035, 1.19, 0.3215), (-2.073, 1.135, 0.2594), (-1.841, 1.469, 0.306), (-1.686, 1.461, 0.1353), (-2.019, 1.221, 0.2362), (-1.654, 1.151, 0.1431), (0.00604, 1.221, -0.1906), (0.00604, 1.213, -0.05094), (0.00604, 1.221, -0.05871), (0.9604, 0.4526, -0.05094), (0.9604, 1.221, -0.05094), (0.00604, 0.4526, -0.05094), (0.00604, 0.4526, -0.1906), (0.9604, 0.4526, -0.1906), (0.9526, 0.8947, -0.2294), (0.4484, 1.221, -0.2216), (0.9604, 1.221, -0.1673), (0.5181, 1.213, -0.2294), (0.8285, 1.066, -0.2294), (0.00609, 2.02, 0.1353), (0.00609, 2.229, 0.1275), (0.00609, 2.02, 0.1275), (0.02935, 2.361, 0.2749), (0.02935, 2.361, 0.306), (0.5336, 2.299, 0.2827), (0.00609, 2.268, 0.3215), (0.5181, 1.95, 0.1275), (0.5414, 2.16, 0.1275), (0.5414, 2.214, 0.3293), (0.5181, 2.291, 0.2361), (0.5414, 1.958, 0.1431), (0.00609, 2.361, 0.2439), (0.5336, 2.276, 0.3293), (0.00609, 2.338, 0.3293), (0.1768, 2.253, 0.3293), (0.01384, 2.299, 0.1819), (0.8518, 2.082, 0.3215), (0.5414, 2.214, 0.3293), (0.8285, 1.818, 0.1353), (0.557, 1.935, 0.1275), (0.5414, 1.942, 0.1275), (0.8362, 2.051, 0.1275), (0.8518, 1.818, 0.1353), (0.5414, 2.292, 0.2439), (0.5414, 2.16, 0.1275), (0.8285, 2.183, 0.3215), (0.8518, 2.191, 0.2517), (0.6113, 2.276, 0.3215), (0.6268, 2.284, 0.2439), (0.8518, 2.074, 0.1508), (1.123, 1.888, 0.1043), (0.8518, 2.004, 0.1043), (0.8595, 1.764, 0.1043), (0.8518, 1.772, 0.1043), (1.123, 1.616, 0.112), (0.8518, 2.152, 0.3293), (1.123, 1.981, 0.3293), (1.116, 2.082, 0.306), (0.8595, 2.074, 0.3215), (0.8751, 2.175, 0.2439), (1.123, 2.051, 0.2206), (1.123, 1.927, 0.1276), (1.123, 2.059, 0.3215), (1.123, 2.066, 0.2439), (1.504, 1.694, 0.3293), (1.123, 1.981, 0.3293), (1.496, 1.275, 0.112), (1.123, 1.609, 0.1043), (1.504, 1.81, 0.2439), (1.504, 1.601, 0.1043), (1.488, 1.795, 0.3293), (1.162, 2.066, 0.2905), (1.193, 2.02, 0.2206), (1.286, 1.772, 0.1043), (1.139, 1.593, 0.112), (1.395, 1.399, 0.1043), (1.131, 1.888, 0.1043), (1.504, 1.275, 0.1043), (-1.29, -1.293, -0.09751), (-1.026, -1.472, -0.1052), (-1.274, -1.472, -0.04318), (-1.29, -1.239, -0.0199), (-0.638, -1.239, -0.07422), (-0.6613, -1.239, -0.1906), (-0.638, -1.278, -0.06648), (-0.638, -1.472, -0.03541), (-1.266, -1.239, -0.113), (-1.29, -1.472, -0.0199), (-0.638, -1.464, -0.1595), (-1.057, -1.254, -0.1518), (-1.088, -1.247, -0.0199), (-0.7854, -1.472, -0.0199), (-0.8087, -1.402, -0.1595), (-1.29, 0.002579, -0.07423), (-1.29, -0.882, -0.05094), (-1.228, 0.002579, -0.05094), (-1.173, 0.002579, -0.1906), (-1.173, 0.002579, -0.05094), (-1.173, -0.882, -0.06646), (-1.243, -0.5173, -0.2294), (-1.29, 0.002579, -0.2139), (-1.173, -0.8664, -0.1828), (-1.29, -0.882, -0.1673), (-1.173, -0.6646, -0.2216), (-1.29, -0.4243, -0.2216), (-0.638, -0.882, -0.05094), (-1.096, -0.5793, -0.05094), (-0.8553, -0.882, -0.05094), (-1.173, -0.882, -0.06646), (-1.173, -0.882, -0.1751), (-1.173, 0.002579, -0.05094), (-0.638, -0.882, -0.1906), (-0.638, 0.002579, -0.1906), (-0.638, 0.002579, -0.05094), (-1.173, 0.002579, -0.1906), (-1.111, -0.7034, -0.2294), (-0.9793, -0.882, -0.2294), (-1.173, -0.6802, -0.2216), (0.2389, -1.316, -0.2294), (-0.03276, -1.278, -0.2139), (0.4405, -1.278, -0.2216), (-0.03276, -1.347, -0.2216), (-0.03276, -1.386, -0.07423), (-0.03276, -1.278, -0.07423), (0.7587, -1.278, -0.06646), (0.7587, -1.386, -0.05094), (0.7587, -1.386, -0.1595), (0.7587, -1.278, -0.1751), (-0.03276, -1.386, -0.1984), (0.7587, -1.278, -0.1751), (0.487, -1.278, -0.2216), (0.7508, -1.138, -0.2216), (0.7587, -1.068, -0.07425), (0.7587, -1.231, -0.06646), (0.7587, -1.068, -0.2216), (-0.03276, -1.068, -0.05094), (-0.03276, -1.278, -0.2061), (-0.03276, -1.068, -0.1906), (-0.01719, -1.278, -0.06646), (0.7587, -1.278, -0.06646), (0.6345, -1.076, -0.05094), (-0.03276, -1.231, -0.05094), (0.2544, -1.262, -0.2216), (1.224, 0.002579, -0.05094), (1.372, -0.6259, -0.06646), (1.372, 0.002529, -0.08197), (1.147, -0.6259, -0.08197), (1.147, -0.6259, -0.2216), (1.147, 0.002579, -0.05094), (1.364, 0.002579, -0.08197), (1.348, 0.002579, -0.2216), (1.147, 0.002579, -0.1906), (1.372, -0.6259, -0.1751), (1.147, -0.4551, -0.05094), (1.248, -0.5095, -0.2294), (1.372, 0.002529, -0.2061), (1.341, -0.05949, -0.2294), (1.341, -0.1993, -0.2294), (1.178, -0.5638, -0.2294), (1.55, -0.2536, -0.1673), (1.379, -0.6259, -0.175), (1.379, -0.2225, -0.1984), (1.372, -0.6259, -0.175), (1.519, -0.6259, -0.02766), (1.527, 0.002579, -0.175), (1.372, 0.002579, -0.08197), (1.55, 0.002579, -0.05095), (1.55, -0.6259, -0.1363), (1.372, 0.002579, -0.1984), (1.372, -0.6259, -0.05871), (1.55, -0.6259, -0.02766), (1.131, -1.58, 0.0965), (1.131, -1.96, 0.1508), (1.131, -1.58, 0.08873), (0.8829, -2.178, 0.2982), (0.8829, -2.178, 0.306), (0.8829, -1.736, 0.0965), (0.8829, -1.968, 0.08873), (1.131, -2.077, 0.2517), (1.131, -1.976, 0.3293), (0.8829, -2.077, 0.3293), (0.8984, -2.147, 0.2206), (1.123, -2.069, 0.3215), (1.108, -1.875, 0.08873), (1.131, -1.976, 0.3293), (1.55, -1.743, 0.3293), (1.154, -1.953, 0.3293), (1.131, -2.069, 0.2439), (1.131, -2.069, 0.3137), (1.131, -1.852, 0.08873), (1.379, -1.386, 0.08873), (1.55, -1.534, 0.08873), (1.131, -1.573, 0.0965), (1.542, -1.394, 0.1818), (1.55, -1.774, 0.306), (1.535, -1.774, 0.2361), (1.55, -1.386, 0.08873), (1.535, -1.65, 0.3215), (1.449, -1.712, 0.1431), (1.193, -2.038, 0.2361), (1.201, -2.046, 0.306), (1.147, -1.929, 0.1353), (-0.7854, 1.477, -0.0199), (-1.29, 1.151, -0.0199), (-1.204, 1.151, -0.0199), (-0.6302, 1.485, -0.1518), (-0.6302, 1.485, -0.0432), (-0.6302, 1.151, -0.08199), (-0.7078, 1.151, -0.2216), (-1.29, 1.485, -0.0199), (-1.29, 1.151, -0.1208), (-1.274, 1.399, -0.06646), (-0.6302, 1.198, -0.2216), (-0.8475, 1.438, -0.144), (-1.22, 1.26, -0.1208), (-1.065, 1.485, -0.08974), (1.216, 0.6079, -0.2216), (1.504, 0.8716, -0.1285), (1.271, 0.4992, -0.2216), (1.209, 1.221, -0.01213), (1.209, 0.4526, -0.2139), (1.209, 0.4526, -0.082), (1.224, 0.4526, -0.2216), (1.504, 0.4526, -0.1673), (1.209, 1.159, -0.144), (1.504, 0.4604, -0.04318), (1.504, 1.221, -0.01213), (1.496, 0.763, -0.01213), (1.232, 1.221, -0.1285), (1.434, 1.182, -0.08199), (1.224, 0.4526, -0.07423), (1.504, 1.221, -0.04318), (1.209, 1.174, -0.01213), (-1.181, -1.154, -0.1518), (-1.282, -0.882, -0.1673), (-1.003, -0.8898, -0.2294), (-1.29, -1.239, -0.1053), (-1.274, -1.239, -0.113), (-0.9406, -1.239, -0.05094), (-1.29, -0.8898, -0.0432), (-0.9406, -0.882, -0.07423), (-0.9484, -0.882, -0.2216), (-0.9406, -1.239, -0.1673), (-1.29, -1.239, -0.0199), (-0.9406, -0.9518, -0.2294), (-1.111, -1.231, -0.0199), (-1.282, -1.037, -0.0199), (-0.9406, -1.239, -0.05094), (-0.638, -1.239, -0.07423), (-0.638, -1.045, -0.05094), (-0.638, -0.882, -0.05094), (-0.9173, -0.882, -0.2139), (-0.9406, -0.882, -0.07423), (-0.9406, -1.239, -0.1673), (-0.638, -0.882, -0.1906), (-0.638, -1.239, -0.1984), (-0.7777, -1.099, -0.2294), (-0.9406, -0.9208, -0.2294), (-0.638, -1.169, -0.2294), (-0.8474, -0.882, -0.05094), (-1.01, 0.8406, -0.2216), (-1.01, 1.151, -0.1673), (-1.01, 1.151, -0.05872), (-1.29, 0.8406, -0.1673), (-1.065, 0.8406, -0.2216), (-1.018, 0.8406, -0.07422), (-1.29, 1.151, -0.0199), (-1.026, 1.151, -0.05094), (-1.29, 1.151, -0.1208), (-1.29, 0.8484, -0.05094), (-1.251, 1.089, -0.0199), (-1.22, 1.128, -0.144), (-1.01, 0.9104, -0.2216), (-1.01, 1.151, -0.1673), (-0.8087, 1.104, -0.2216), (-0.6302, 1.073, -0.05094), (-0.6302, 1.151, -0.08197), (-1.01, 1.151, -0.05871), (-0.9173, 0.8406, -0.05094), (-0.6302, 0.8406, -0.1906), (-0.6302, 1.151, -0.2216), (-0.6302, 0.8406, -0.05094), (-1.01, 0.8406, -0.2216), (-1.01, 0.8406, -0.08197), (1.069, 0.8483, -0.2216), (1.209, 0.8406, -0.1828), (1.209, 0.6233, -0.2216), (1.147, 0.6156, -0.2294), (0.9604, 0.4526, -0.1906), (0.9604, 0.8483, -0.2139), (0.9604, 0.7707, -0.05094), (1.092, 0.6, -0.05094), (1.209, 0.8483, -0.06646), (0.9604, 0.4526, -0.05094), (1.209, 0.4526, -0.07423), (1.209, 0.4526, -0.2061), (0.9604, 0.8483, -0.07423), (1.147, 0.4526, -0.05094), (1.209, 0.8483, -0.06648), (1.209, 1.221, -0.01213), (1.201, 1.19, -0.01213), (0.9604, 0.8483, -0.07423), (0.9604, 0.8483, -0.2139), (0.9604, 1.221, -0.1673), (0.9682, 1.221, -0.04318), (1.209, 0.8483, -0.1751), (1.061, 0.8561, -0.2216), (1.178, 1.197, -0.144), (1.209, 1.221, -0.1285), (0.9837, 0.9338, -0.2216)], [], [(0, 1, 2), (3, 4, 5), (6, 7, 8), (7, 6, 9), (5, 10, 11), (5, 4, 12), (10, 5, 12), (13, 14, 12), (11, 10, 15), (14, 13, 15), (16, 13, 17), (12, 4, 17), (13, 12, 17), (13, 16, 1), (0, 15, 1), (15, 13, 1), (9, 6, 18), (17, 9, 18), (16, 17, 18), (6, 1, 18), (1, 16, 18), (4, 3, 19), (3, 7, 19), (7, 9, 19), (17, 4, 19), (9, 17, 19), (6, 8, 20), (8, 5, 20), (11, 6, 20), (5, 11, 20), (3, 5, 21), (7, 3, 21), (5, 8, 21), (8, 7, 21), (12, 14, 22), (10, 12, 22), (14, 15, 22), (15, 10, 22), (6, 11, 2), (11, 15, 2), (15, 0, 2), (1, 6, 2), (23, 24, 25), (26, 27, 28), (29, 30, 23), (31, 32, 33), (27, 26, 33), (30, 29, 34), (28, 27, 35), (27, 30, 36), (30, 34, 36), (23, 30, 24), (30, 27, 37), (33, 32, 37), (27, 33, 37), (32, 24, 37), (24, 30, 37), (35, 38, 39), (38, 36, 39), (36, 34, 39), (38, 35, 40), (35, 27, 40), (36, 38, 40), (27, 36, 40), (23, 31, 41), (31, 33, 41), (33, 26, 41), (26, 28, 42), (29, 23, 42), (41, 26, 42), (23, 41, 42), (34, 29, 43), (39, 34, 43), (29, 42, 43), (43, 42, 44), (28, 35, 44), (35, 39, 44), (42, 28, 44), (39, 43, 44), (32, 31, 25), (31, 23, 25), (24, 32, 25), (45, 46, 47), (48, 49, 50), (49, 51, 50), (52, 51, 46), (48, 50, 53), (48, 54, 55), (49, 48, 55), (51, 49, 55), (46, 51, 55), (54, 48, 56), (48, 53, 56), (57, 54, 56), (58, 57, 56), (59, 58, 56), (53, 59, 56), (54, 57, 45), (57, 46, 45), (51, 52, 60), (50, 51, 60), (53, 50, 60), (52, 61, 60), (60, 61, 62), (59, 53, 62), (53, 60, 62), (59, 62, 63), (57, 58, 63), (58, 59, 63), (62, 61, 63), (63, 61, 64), (52, 46, 64), (61, 52, 64), (46, 57, 64), (57, 63, 64), (55, 54, 47), (46, 55, 47), (54, 45, 47), (65, 66, 67), (68, 69, 70), (68, 71, 72), (71, 70, 66), (73, 74, 66), (68, 70, 75), (70, 71, 75), (71, 68, 75), (72, 71, 76), (69, 68, 77), (68, 72, 77), (72, 76, 78), (73, 79, 80), (70, 69, 65), (69, 73, 65), (73, 66, 65), (73, 69, 81), (79, 73, 81), (69, 77, 81), (77, 79, 81), (77, 72, 82), (79, 77, 82), (72, 80, 82), (80, 79, 82), (66, 74, 83), (84, 66, 83), (76, 84, 83), (74, 78, 83), (78, 76, 83), (71, 66, 85), (76, 71, 85), (66, 84, 85), (84, 76, 85), (74, 73, 86), (78, 74, 86), (72, 78, 86), (80, 72, 86), (73, 80, 86), (66, 70, 67), (70, 65, 67), (87, 88, 89), (90, 91, 92), (93, 94, 92), (93, 92, 95), (94, 93, 95), (92, 91, 95), (94, 96, 88), (92, 94, 88), (90, 92, 97), (96, 94, 98), (95, 91, 98), (94, 95, 98), (96, 98, 99), (98, 91, 99), (92, 88, 100), (97, 101, 100), (101, 97, 102), (97, 92, 102), (100, 101, 102), (92, 100, 102), (100, 88, 87), (97, 100, 87), (91, 90, 103), (90, 97, 103), (99, 91, 103), (104, 99, 103), (87, 104, 103), (97, 87, 103), (88, 96, 89), (99, 104, 89), (96, 99, 89), (104, 87, 89), (105, 106, 107), (108, 109, 110), (108, 110, 111), (112, 108, 113), (114, 112, 113), (111, 110, 115), (110, 114, 115), (116, 115, 117), (115, 114, 117), (111, 115, 106), (105, 111, 106), (109, 108, 118), (108, 112, 118), (110, 109, 118), (112, 114, 118), (114, 110, 118), (108, 111, 119), (113, 108, 119), (111, 105, 119), (114, 113, 120), (105, 116, 120), (117, 114, 120), (116, 117, 120), (113, 119, 120), (119, 105, 120), (115, 116, 107), (116, 105, 107), (106, 115, 107), (121, 122, 123), (124, 125, 126), (124, 126, 127), (126, 125, 128), (127, 126, 128), (125, 124, 129), (129, 127, 130), (127, 128, 130), (128, 125, 122), (125, 129, 131), (129, 130, 131), (122, 125, 132), (125, 131, 132), (130, 133, 134), (131, 130, 134), (124, 127, 135), (129, 124, 135), (127, 129, 135), (133, 130, 121), (130, 128, 121), (128, 122, 121), (122, 132, 123), (132, 131, 123), (131, 134, 123), (134, 133, 123), (133, 121, 123), (136, 137, 138), (139, 140, 141), (140, 139, 142), (141, 137, 143), (137, 141, 144), (142, 139, 145), (142, 145, 146), (147, 145, 148), (144, 142, 149), (137, 144, 149), (142, 146, 149), (147, 137, 136), (145, 147, 136), (146, 145, 136), (145, 139, 150), (143, 148, 150), (148, 145, 150), (139, 141, 151), (141, 143, 151), (150, 139, 151), (143, 150, 151), (140, 142, 152), (142, 144, 152), (137, 147, 153), (143, 137, 153), (147, 148, 153), (148, 143, 153), (141, 140, 154), (144, 141, 154), (140, 152, 154), (152, 144, 154), (137, 149, 138), (149, 146, 138), (146, 136, 138), (155, 156, 157), (158, 159, 160), (160, 159, 161), (162, 160, 161), (159, 163, 155), (163, 164, 155), (163, 159, 165), (166, 164, 165), (164, 166, 167), (155, 164, 167), (166, 158, 168), (158, 169, 168), (169, 170, 168), (170, 167, 168), (167, 166, 168), (160, 162, 171), (158, 160, 171), (169, 158, 171), (169, 171, 156), (171, 162, 156), (164, 163, 172), (163, 165, 172), (165, 164, 172), (170, 169, 173), (167, 170, 173), (155, 167, 173), (169, 156, 173), (156, 155, 173), (159, 158, 174), (158, 166, 174), (165, 159, 174), (166, 165, 174), (161, 159, 157), (162, 161, 157), (159, 155, 157), (156, 162, 157), (175, 176, 177), (178, 179, 180), (181, 182, 183), (184, 185, 183), (185, 178, 183), (178, 181, 183), (180, 179, 176), (185, 184, 186), (184, 179, 186), (179, 178, 186), (178, 185, 186), (181, 178, 187), (180, 181, 187), (178, 180, 187), (180, 176, 188), (179, 184, 189), (183, 182, 189), (184, 183, 189), (182, 190, 175), (190, 188, 175), (188, 176, 175), (181, 180, 191), (190, 182, 191), (182, 181, 191), (188, 190, 191), (180, 188, 191), (176, 179, 177), (179, 189, 177), (189, 182, 177), (182, 175, 177), (192, 193, 194), (193, 195, 196), (195, 197, 196), (198, 193, 199), (200, 199, 201), (201, 199, 192), (199, 193, 192), (193, 198, 202), (195, 193, 202), (196, 197, 203), (201, 192, 204), (205, 203, 204), (203, 197, 204), (197, 195, 206), (204, 197, 206), (201, 204, 206), (200, 201, 207), (195, 202, 207), (202, 200, 207), (192, 196, 208), (204, 192, 208), (205, 204, 208), (203, 205, 209), (196, 203, 209), (208, 196, 209), (205, 208, 209), (206, 195, 210), (201, 206, 210), (207, 201, 210), (195, 207, 210), (198, 199, 211), (199, 200, 211), (202, 198, 211), (200, 202, 211), (193, 196, 194), (196, 192, 194), (212, 213, 214), (215, 216, 217), (217, 218, 219), (218, 213, 220), (213, 219, 220), (219, 218, 220), (216, 215, 212), (215, 217, 221), (219, 213, 221), (217, 219, 221), (212, 215, 221), (213, 212, 221), (217, 216, 222), (216, 223, 222), (223, 218, 222), (218, 217, 222), (223, 216, 214), (218, 223, 214), (213, 218, 214), (216, 212, 214), (224, 225, 226), (227, 228, 229), (228, 227, 230), (231, 232, 230), (227, 229, 224), (230, 227, 224), (229, 228, 233), (232, 229, 233), (231, 230, 234), (230, 224, 234), (232, 231, 235), (229, 232, 235), (228, 230, 236), (230, 232, 236), (233, 228, 236), (232, 233, 236), (235, 231, 237), (229, 235, 237), (224, 229, 238), (231, 225, 238), (225, 224, 238), (237, 231, 238), (229, 237, 238), (231, 234, 226), (234, 224, 226), (225, 231, 226), (239, 240, 241), (242, 243, 244), (243, 242, 245), (246, 244, 245), (245, 242, 239), (244, 243, 247), (243, 245, 247), (245, 244, 247), (246, 248, 249), (244, 246, 249), (242, 244, 250), (251, 242, 250), (251, 250, 252), (253, 244, 254), (255, 253, 254), (248, 246, 256), (246, 245, 256), (245, 239, 256), (252, 257, 258), (252, 255, 259), (257, 252, 259), (254, 260, 259), (255, 254, 259), (258, 257, 259), (244, 249, 261), (249, 260, 261), (254, 244, 261), (260, 254, 261), (244, 253, 262), (250, 244, 262), (242, 251, 240), (239, 242, 240), (239, 252, 263), (248, 256, 263), (256, 239, 263), (258, 248, 263), (252, 258, 263), (253, 255, 264), (255, 252, 264), (252, 250, 264), (262, 253, 264), (250, 262, 264), (249, 248, 265), (260, 249, 265), (248, 258, 265), (259, 260, 265), (258, 259, 265), (251, 252, 241), (252, 239, 241), (240, 251, 241), (266, 267, 268), (269, 270, 271), (271, 270, 267), (269, 272, 266), (270, 269, 266), (272, 267, 266), (272, 269, 273), (269, 271, 273), (271, 272, 273), (272, 271, 274), (267, 272, 274), (271, 267, 274), (267, 270, 268), (270, 266, 268), (275, 276, 277), (278, 279, 280), (279, 281, 280), (280, 281, 282), (278, 280, 275), (275, 280, 283), (280, 282, 283), (284, 275, 283), (279, 278, 285), (286, 282, 285), (278, 275, 285), (282, 286, 287), (286, 285, 288), (285, 275, 288), (287, 286, 288), (281, 279, 289), (282, 281, 289), (279, 285, 289), (285, 282, 289), (284, 283, 290), (283, 282, 290), (282, 287, 290), (290, 287, 276), (275, 284, 276), (284, 290, 276), (288, 275, 277), (287, 288, 277), (276, 287, 277), (291, 292, 293), (294, 295, 296), (297, 298, 299), (295, 294, 300), (294, 301, 300), (299, 295, 302), (296, 295, 291), (295, 299, 291), (299, 298, 303), (298, 304, 303), (301, 292, 303), (304, 300, 303), (300, 301, 303), (292, 291, 305), (291, 299, 305), (299, 303, 305), (303, 292, 305), (298, 297, 306), (297, 299, 306), (304, 298, 306), (299, 302, 306), (306, 302, 307), (295, 300, 307), (300, 304, 307), (302, 295, 307), (304, 306, 307), (294, 296, 293), (292, 301, 293), (301, 294, 293), (296, 291, 293), (308, 309, 310), (311, 312, 313), (313, 314, 315), (313, 312, 316), (314, 313, 316), (315, 314, 317), (316, 312, 318), (314, 316, 318), (317, 314, 318), (311, 313, 319), (320, 317, 321), (318, 312, 321), (317, 318, 321), (322, 323, 324), (325, 326, 309), (312, 311, 327), (321, 312, 327), (317, 320, 308), (315, 317, 308), (320, 309, 308), (323, 319, 328), (319, 313, 328), (324, 323, 328), (313, 329, 328), (329, 324, 328), (320, 321, 330), (321, 325, 330), (309, 320, 330), (325, 309, 330), (313, 315, 331), (315, 326, 331), (326, 324, 331), (329, 313, 331), (324, 329, 331), (323, 322, 332), (319, 323, 332), (311, 319, 332), (327, 311, 332), (322, 327, 332), (326, 325, 333), (325, 321, 333), (324, 326, 333), (322, 324, 333), (327, 322, 333), (321, 327, 333), (326, 315, 310), (309, 326, 310), (315, 308, 310), (334, 335, 336), (337, 338, 339), (340, 337, 339), (341, 338, 342), (338, 337, 342), (339, 338, 343), (341, 339, 343), (338, 341, 343), (340, 339, 344), (341, 340, 344), (339, 341, 344), (342, 337, 334), (337, 340, 335), (334, 337, 335), (340, 341, 345), (341, 342, 345), (334, 340, 345), (342, 334, 345), (340, 334, 336), (335, 340, 336), (346, 347, 348), (349, 350, 351), (352, 353, 346), (351, 352, 346), (350, 353, 354), (353, 352, 354), (354, 355, 356), (350, 354, 356), (355, 354, 357), (354, 352, 357), (349, 351, 358), (351, 346, 358), (346, 353, 347), (356, 355, 359), (355, 357, 359), (357, 360, 359), (352, 351, 361), (351, 360, 361), (357, 352, 361), (360, 357, 361), (351, 350, 362), (350, 356, 362), (360, 351, 362), (356, 359, 362), (359, 360, 362), (350, 349, 348), (353, 350, 348), (349, 358, 348), (358, 346, 348), (347, 353, 348), (363, 364, 365), (366, 367, 368), (369, 370, 364), (368, 371, 364), (367, 369, 363), (369, 364, 363), (367, 371, 372), (371, 368, 372), (368, 367, 372), (366, 370, 373), (370, 369, 373), (367, 366, 373), (369, 367, 373), (370, 366, 374), (366, 368, 374), (364, 370, 374), (368, 364, 374), (371, 367, 365), (364, 371, 365), (367, 363, 365), (375, 376, 377), (378, 379, 380), (381, 382, 383), (380, 379, 376), (382, 381, 384), (378, 382, 384), (378, 380, 385), (380, 382, 385), (382, 378, 385), (382, 380, 386), (383, 382, 386), (380, 376, 386), (376, 383, 386), (379, 378, 387), (384, 381, 387), (378, 384, 387), (381, 388, 387), (381, 383, 375), (383, 376, 375), (388, 381, 375), (388, 375, 377), (376, 379, 377), (379, 387, 377), (387, 388, 377), (389, 390, 391), (390, 392, 393), (394, 395, 396), (397, 394, 396), (394, 397, 398), (392, 390, 389), (390, 393, 399), (393, 397, 399), (396, 390, 399), (397, 396, 399), (395, 394, 400), (394, 398, 400), (389, 395, 400), (393, 392, 401), (397, 402, 403), (398, 397, 403), (402, 404, 403), (403, 404, 405), (400, 398, 405), (401, 392, 405), (404, 401, 405), (398, 403, 405), (402, 397, 406), (397, 393, 406), (404, 402, 406), (393, 401, 406), (401, 404, 406), (392, 389, 407), (389, 400, 407), (400, 405, 407), (405, 392, 407), (396, 395, 391), (390, 396, 391), (395, 389, 391), (408, 409, 410), (411, 412, 413), (414, 415, 416), (413, 417, 418), (411, 413, 418), (416, 411, 418), (417, 413, 419), (414, 416, 419), (412, 420, 421), (413, 412, 421), (414, 422, 421), (420, 423, 421), (423, 414, 421), (418, 417, 424), (416, 418, 424), (417, 419, 424), (419, 416, 424), (415, 414, 425), (423, 420, 425), (414, 423, 425), (416, 415, 408), (415, 426, 408), (420, 412, 427), (412, 411, 427), (426, 415, 427), (415, 425, 427), (425, 420, 427), (422, 414, 428), (414, 419, 428), (419, 422, 428), (408, 426, 409), (427, 411, 409), (426, 427, 409), (419, 413, 429), (422, 419, 429), (413, 421, 429), (421, 422, 429), (411, 416, 410), (416, 408, 410), (409, 411, 410), (430, 431, 432), (433, 434, 435), (435, 434, 436), (437, 435, 438), (433, 435, 439), (439, 437, 440), (435, 437, 441), (439, 435, 441), (437, 439, 441), (430, 442, 443), (436, 434, 444), (435, 436, 445), (438, 435, 445), (436, 438, 445), (446, 433, 447), (433, 439, 447), (440, 446, 447), (439, 440, 447), (446, 440, 448), (442, 430, 448), (449, 442, 448), (434, 433, 450), (433, 446, 450), (430, 451, 450), (444, 434, 450), (451, 444, 450), (446, 448, 450), (448, 430, 450), (438, 436, 452), (436, 444, 452), (444, 451, 452), (440, 437, 453), (437, 449, 453), (448, 440, 453), (449, 448, 453), (443, 438, 431), (430, 443, 431), (437, 438, 454), (443, 442, 454), (438, 443, 454), (442, 449, 454), (449, 437, 454), (451, 430, 432), (438, 452, 432), (452, 451, 432), (431, 438, 432), (455, 456, 457), (458, 459, 456), (459, 458, 455), (458, 456, 455), (460, 456, 461), (455, 460, 461), (455, 461, 462), (459, 455, 462), (461, 459, 462), (456, 459, 463), (459, 461, 463), (461, 456, 463), (456, 460, 457), (460, 455, 457), (464, 465, 466), (467, 468, 469), (467, 469, 470), (471, 470, 472), (470, 473, 472), (469, 474, 475), (469, 468, 476), (474, 469, 476), (471, 472, 477), (472, 475, 477), (477, 475, 465), (475, 474, 465), (474, 476, 465), (472, 473, 478), (475, 472, 478), (469, 475, 478), (473, 470, 479), (470, 469, 479), (478, 473, 479), (469, 478, 479), (467, 470, 480), (470, 471, 480), (468, 467, 464), (471, 477, 464), (477, 465, 464), (467, 480, 464), (480, 471, 464), (476, 468, 466), (465, 476, 466), (468, 464, 466), (481, 482, 483), (484, 485, 486), (486, 487, 488), (488, 484, 489), (484, 486, 489), (486, 488, 489), (484, 490, 491), (485, 484, 491), (492, 490, 493), (490, 484, 493), (488, 487, 493), (484, 488, 493), (485, 491, 494), (491, 490, 494), (490, 492, 495), (492, 493, 495), (493, 487, 495), (496, 482, 497), (487, 486, 497), (482, 495, 497), (495, 487, 497), (486, 496, 497), (485, 494, 481), (494, 490, 481), (495, 482, 481), (490, 495, 481), (486, 485, 483), (496, 486, 483), (482, 496, 483), (485, 481, 483), (498, 499, 500), (501, 502, 503), (503, 502, 504), (505, 503, 504), (506, 502, 507), (507, 508, 499), (506, 507, 499), (505, 504, 509), (508, 507, 509), (502, 501, 510), (511, 502, 510), (501, 503, 510), (503, 505, 510), (505, 511, 510), (502, 506, 498), (504, 502, 498), (506, 499, 498), (502, 511, 512), (511, 505, 512), (507, 502, 512), (505, 509, 512), (509, 507, 512), (499, 508, 500), (508, 509, 500), (509, 504, 500), (504, 498, 500), (513, 514, 515), (516, 517, 518), (517, 516, 519), (520, 521, 519), (521, 522, 523), (519, 521, 523), (516, 518, 524), (521, 520, 525), (518, 522, 525), (522, 521, 525), (520, 519, 526), (518, 517, 527), (517, 519, 527), (522, 518, 527), (523, 522, 527), (519, 523, 527), (520, 526, 528), (526, 513, 528), (519, 516, 514), (526, 519, 514), (513, 526, 514), (524, 518, 529), (525, 520, 529), (518, 525, 529), (520, 528, 529), (528, 524, 529), (516, 524, 515), (524, 528, 515), (528, 513, 515), (514, 516, 515), (530, 531, 532), (533, 534, 535), (536, 537, 538), (534, 533, 539), (535, 534, 540), (533, 541, 542), (537, 536, 542), (538, 537, 543), (537, 544, 543), (538, 543, 545), (540, 546, 547), (535, 540, 547), (546, 543, 547), (543, 535, 547), (534, 539, 531), (538, 545, 531), (541, 533, 548), (533, 549, 548), (542, 541, 548), (537, 542, 548), (539, 533, 550), (533, 542, 550), (531, 539, 550), (533, 535, 551), (549, 533, 551), (544, 549, 551), (535, 543, 551), (543, 544, 551), (544, 537, 552), (549, 544, 552), (537, 548, 552), (548, 549, 552), (536, 538, 530), (538, 531, 530), (546, 540, 553), (543, 546, 553), (545, 543, 553), (545, 553, 554), (540, 534, 554), (534, 531, 554), (531, 545, 554), (553, 540, 554), (542, 536, 532), (550, 542, 532), (531, 550, 532), (536, 530, 532), (555, 556, 557), (558, 559, 560), (561, 558, 562), (563, 559, 564), (558, 561, 564), (565, 566, 567), (563, 564, 568), (559, 563, 569), (560, 559, 569), (559, 558, 570), (564, 559, 570), (558, 564, 570), (568, 571, 572), (573, 561, 574), (561, 562, 574), (560, 563, 556), (566, 565, 575), (574, 562, 575), (561, 573, 576), (564, 561, 576), (568, 564, 576), (563, 568, 577), (568, 572, 577), (556, 563, 577), (572, 556, 577), (558, 560, 578), (567, 566, 578), (579, 558, 578), (566, 579, 578), (565, 567, 555), (565, 571, 580), (575, 565, 580), (563, 560, 581), (569, 563, 581), (560, 569, 581), (573, 574, 582), (574, 575, 582), (580, 571, 582), (575, 580, 582), (571, 568, 583), (576, 573, 583), (568, 576, 583), (573, 582, 583), (582, 571, 583), (562, 558, 584), (558, 579, 584), (579, 566, 584), (566, 575, 584), (575, 562, 584), (560, 556, 585), (578, 560, 585), (567, 578, 585), (555, 567, 585), (556, 555, 585), (571, 565, 557), (572, 571, 557), (556, 572, 557), (565, 555, 557), (586, 587, 588), (589, 590, 591), (592, 590, 593), (589, 594, 595), (594, 586, 595), (590, 589, 596), (593, 590, 596), (597, 593, 596), (595, 597, 596), (589, 595, 596), (597, 595, 598), (595, 586, 598), (594, 589, 599), (591, 600, 599), (589, 591, 599), (590, 592, 587), (591, 590, 587), (600, 591, 587), (586, 594, 601), (599, 600, 601), (594, 599, 601), (600, 587, 601), (587, 586, 601), (592, 593, 588), (593, 597, 588), (598, 586, 588), (597, 598, 588), (587, 592, 588), (602, 603, 604), (605, 606, 607), (607, 606, 608), (606, 609, 608), (609, 602, 610), (609, 610, 611), (608, 609, 611), (610, 612, 611), (605, 607, 613), (606, 605, 603), (602, 609, 603), (607, 608, 614), (612, 610, 615), (613, 607, 615), (610, 613, 615), (607, 614, 615), (609, 606, 616), (606, 603, 616), (603, 609, 616), (611, 612, 617), (608, 611, 617), (614, 608, 617), (612, 615, 617), (615, 614, 617), (610, 602, 604), (605, 613, 604), (613, 610, 604), (603, 605, 604), (618, 619, 620), (621, 622, 623), (624, 625, 619), (621, 624, 618), (624, 619, 618), (623, 622, 626), (619, 627, 626), (622, 619, 626), (627, 619, 628), (619, 625, 628), (629, 622, 630), (622, 621, 630), (621, 618, 630), (618, 629, 630), (625, 624, 631), (624, 621, 631), (621, 623, 631), (623, 626, 632), (626, 627, 632), (627, 628, 632), (628, 625, 632), (625, 631, 632), (631, 623, 632), (622, 629, 620), (619, 622, 620), (629, 618, 620), (633, 634, 635), (636, 637, 638), (639, 640, 638), (641, 636, 642), (636, 638, 642), (638, 640, 642), (637, 636, 633), (636, 641, 633), (641, 639, 633), (639, 638, 643), (644, 633, 643), (633, 639, 643), (633, 644, 634), (644, 643, 634), (643, 638, 634), (640, 639, 645), (639, 641, 645), (641, 642, 645), (642, 640, 645), (638, 637, 635), (637, 633, 635), (634, 638, 635), (646, 647, 648), (649, 650, 651), (652, 653, 654), (650, 652, 654), (653, 651, 654), (651, 650, 654), (650, 649, 655), (656, 657, 658), (653, 652, 659), (658, 657, 659), (653, 659, 660), (659, 657, 660), (649, 661, 662), (656, 655, 662), (655, 649, 662), (657, 656, 647), (650, 655, 663), (658, 663, 664), (655, 656, 664), (656, 658, 664), (663, 655, 664), (651, 653, 665), (657, 651, 665), (653, 660, 665), (660, 657, 665), (661, 649, 646), (649, 651, 646), (651, 657, 646), (657, 647, 646), (652, 650, 666), (659, 652, 666), (658, 659, 666), (650, 663, 666), (663, 658, 666), (662, 661, 648), (656, 662, 648), (647, 656, 648), (661, 646, 648), (667, 668, 669), (670, 671, 672), (673, 671, 674), (671, 670, 674), (674, 670, 675), (676, 677, 675), (677, 674, 675), (677, 676, 678), (673, 674, 678), (674, 677, 678), (676, 675, 679), (680, 676, 679), (671, 673, 681), (676, 680, 681), (673, 678, 681), (678, 676, 681), (679, 682, 683), (680, 679, 683), (682, 667, 683), (675, 670, 668), (682, 679, 668), (679, 675, 668), (667, 682, 668), (672, 671, 684), (671, 681, 684), (681, 680, 684), (683, 672, 684), (680, 683, 684), (670, 672, 669), (672, 683, 669), (683, 667, 669), (668, 670, 669), (685, 686, 687), (688, 689, 690), (689, 691, 690), (691, 692, 690), (692, 686, 690), (691, 689, 693), (692, 691, 693), (689, 686, 694), (689, 688, 695), (686, 689, 695), (688, 690, 695), (690, 686, 695), (696, 692, 697), (693, 689, 697), (692, 693, 697), (689, 694, 697), (694, 696, 697), (694, 686, 685), (696, 694, 685), (692, 696, 687), (686, 692, 687), (696, 685, 687), (698, 699, 700), (701, 702, 699), (703, 701, 699), (699, 702, 704), (703, 699, 705), (706, 703, 705), (706, 705, 707), (704, 706, 707), (702, 706, 708), (704, 702, 708), (706, 704, 708), (705, 699, 698), (707, 705, 698), (709, 707, 698), (702, 701, 710), (701, 703, 710), (706, 702, 710), (703, 706, 710), (699, 704, 700), (707, 709, 700), (704, 707, 700), (709, 698, 700), (711, 712, 713), (714, 715, 711), (716, 717, 718), (711, 715, 719), (716, 718, 720), (721, 722, 723), (715, 714, 724), (717, 716, 724), (719, 715, 724), (716, 719, 724), (725, 718, 726), (718, 711, 726), (719, 722, 726), (711, 719, 726), (721, 725, 726), (722, 721, 726), (718, 717, 712), (711, 718, 712), (719, 716, 727), (722, 719, 727), (716, 720, 727), (720, 723, 727), (723, 722, 727), (718, 725, 728), (720, 718, 728), (725, 721, 728), (723, 720, 728), (721, 723, 728), (714, 711, 713), (724, 714, 713), (717, 724, 713), (712, 717, 713), (729, 730, 731), (732, 733, 734), (732, 734, 735), (736, 733, 737), (733, 732, 737), (738, 736, 737), (732, 738, 737), (733, 736, 739), (734, 733, 739), (740, 734, 739), (736, 738, 739), (738, 740, 739), (734, 740, 730), (740, 738, 730), (729, 735, 730), (735, 734, 730), (738, 732, 731), (735, 729, 731), (732, 735, 731), (730, 738, 731), (741, 742, 743), (744, 745, 746), (745, 747, 748), (748, 741, 749), (750, 751, 752), (741, 744, 753), (749, 741, 753), (752, 751, 753), (744, 752, 753), (744, 746, 754), (746, 750, 754), (752, 744, 754), (750, 752, 754), (746, 745, 755), (745, 748, 755), (748, 749, 755), (750, 746, 755), (748, 747, 742), (741, 748, 742), (751, 750, 756), (753, 751, 756), (749, 753, 756), (755, 749, 756), (750, 755, 756), (747, 745, 743), (745, 744, 743), (744, 741, 743), (742, 747, 743), (757, 758, 759), (760, 757, 761), (762, 763, 764), (757, 760, 765), (762, 764, 765), (764, 757, 765), (757, 766, 758), (767, 768, 758), (766, 767, 758), (760, 767, 769), (767, 766, 769), (765, 760, 769), (762, 765, 769), (763, 762, 770), (766, 757, 770), (764, 763, 770), (757, 764, 770), (762, 769, 770), (769, 766, 770), (761, 768, 771), (760, 761, 771), (767, 760, 771), (768, 767, 771), (768, 761, 759), (761, 757, 759), (758, 768, 759), (772, 773, 774), (775, 776, 777), (778, 777, 779), (777, 776, 779), (776, 775, 780), (777, 778, 773), (778, 779, 773), (779, 781, 773), (782, 775, 772), (775, 777, 772), (777, 773, 772), (779, 776, 783), (776, 780, 783), (781, 779, 784), (775, 782, 785), (780, 775, 785), (782, 781, 785), (783, 786, 787), (779, 783, 787), (786, 784, 787), (784, 779, 787), (786, 783, 788), (783, 780, 788), (784, 786, 788), (781, 784, 789), (785, 781, 789), (780, 785, 789), (788, 780, 789), (784, 788, 789), (781, 782, 774), (773, 781, 774), (782, 772, 774), (790, 791, 792), (791, 793, 794), (791, 794, 795), (793, 796, 797), (798, 795, 799), (795, 794, 799), (794, 793, 800), (797, 794, 800), (793, 797, 800), (797, 796, 801), (798, 799, 801), (795, 798, 802), (796, 793, 790), (793, 791, 790), (794, 797, 803), (799, 794, 803), (797, 801, 803), (801, 799, 803), (798, 801, 804), (801, 796, 804), (802, 798, 804), (790, 802, 804), (796, 790, 804), (791, 795, 792), (795, 802, 792), (802, 790, 792), (805, 806, 807), (808, 809, 810), (806, 811, 812), (809, 808, 813), (806, 812, 813), (812, 809, 813), (810, 809, 814), (809, 812, 814), (808, 810, 805), (810, 814, 815), (814, 812, 815), (811, 806, 816), (805, 810, 816), (806, 805, 816), (812, 811, 817), (810, 815, 817), (815, 812, 817), (811, 816, 817), (816, 810, 817), (813, 808, 807), (806, 813, 807), (808, 805, 807), (818, 819, 820), (821, 822, 823), (823, 824, 825), (826, 821, 827), (821, 823, 827), (823, 825, 827), (824, 819, 828), (825, 824, 828), (822, 821, 818), (823, 822, 829), (824, 823, 829), (830, 824, 829), (822, 830, 829), (821, 826, 831), (828, 819, 831), (818, 821, 831), (819, 818, 831), (826, 827, 832), (827, 825, 832), (825, 828, 832), (831, 826, 832), (828, 831, 832), (819, 824, 820), (824, 830, 820), (830, 822, 820), (822, 818, 820), (833, 834, 835), (836, 837, 838), (839, 837, 840), (837, 836, 840), (841, 839, 840), (839, 841, 842), (843, 838, 842), (838, 837, 844), (837, 839, 844), (842, 841, 845), (843, 842, 845), (836, 838, 834), (838, 843, 834), (841, 840, 833), (840, 836, 833), (836, 834, 833), (839, 842, 846), (842, 838, 846), (838, 844, 846), (844, 839, 846), (845, 841, 835), (843, 845, 835), (834, 843, 835), (841, 833, 835), (847, 848, 849), (850, 848, 851), (851, 848, 847), (850, 851, 847), (850, 847, 849), (848, 850, 849), (852, 853, 854), (855, 856, 857), (856, 855, 853), (857, 856, 858), (855, 857, 859), (856, 853, 860), (853, 858, 860), (858, 856, 860), (857, 858, 852), (858, 853, 852), (859, 857, 852), (859, 852, 854), (853, 855, 854), (855, 859, 854), (861, 862, 863), (864, 865, 866), (866, 867, 868), (865, 864, 869), (865, 869, 870), (869, 867, 870), (868, 867, 871), (869, 868, 871), (867, 869, 871), (864, 866, 862), (866, 868, 862), (866, 865, 872), (865, 870, 872), (870, 867, 872), (869, 864, 861), (868, 869, 861), (867, 866, 873), (866, 872, 873), (872, 867, 873), (864, 862, 874), (861, 864, 874), (862, 861, 874), (862, 868, 863), (868, 861, 863), (875, 876, 877), (878, 879, 880), (879, 878, 881), (882, 880, 883), (880, 879, 876), (879, 881, 876), (881, 878, 884), (882, 881, 884), (885, 883, 875), (883, 880, 875), (880, 876, 875), (881, 882, 886), (883, 881, 886), (882, 883, 886), (878, 880, 887), (884, 878, 887), (884, 887, 888), (880, 882, 888), (882, 884, 888), (887, 880, 888), (883, 885, 877), (881, 883, 877), (876, 881, 877), (885, 875, 877), (889, 890, 891), (892, 893, 894), (895, 896, 897), (892, 898, 897), (894, 893, 890), (892, 894, 899), (898, 892, 899), (895, 897, 900), (897, 898, 900), (894, 890, 889), (895, 900, 889), (889, 900, 901), (899, 894, 901), (898, 899, 901), (900, 898, 901), (894, 889, 901), (893, 892, 902), (897, 896, 902), (892, 897, 902), (890, 893, 902), (896, 890, 902), (896, 895, 891), (890, 896, 891), (895, 889, 891), (903, 904, 905), (906, 907, 904), (904, 907, 908), (909, 910, 908), (907, 906, 911), (912, 910, 911), (906, 904, 913), (907, 911, 914), (911, 906, 915), (912, 911, 915), (910, 912, 903), (913, 904, 903), (912, 913, 903), (906, 913, 916), (913, 912, 916), (915, 906, 916), (912, 915, 916), (910, 909, 917), (911, 910, 917), (914, 911, 917), (914, 917, 918), (908, 907, 918), (909, 908, 918), (907, 914, 918), (917, 909, 918), (904, 908, 905), (908, 910, 905), (910, 903, 905), (919, 920, 921), (922, 923, 920), (923, 924, 925), (926, 924, 927), (920, 923, 928), (923, 925, 928), (926, 927, 929), (926, 929, 919), (929, 920, 919), (924, 926, 930), (925, 924, 930), (926, 919, 930), (919, 925, 930), (922, 920, 931), (932, 922, 931), (927, 932, 931), (920, 929, 931), (929, 927, 931), (923, 922, 933), (922, 932, 933), (924, 923, 933), (932, 927, 933), (927, 924, 933), (920, 928, 921), (928, 925, 921), (925, 919, 921), (934, 935, 936), (937, 938, 939), (934, 937, 940), (935, 934, 940), (941, 938, 942), (938, 937, 942), (937, 934, 942), (934, 941, 942), (943, 939, 944), (939, 935, 944), (940, 943, 944), (935, 940, 944), (939, 943, 945), (943, 940, 945), (938, 941, 946), (941, 935, 946), (939, 938, 946), (935, 939, 946), (937, 939, 947), (940, 937, 947), (939, 945, 947), (945, 940, 947), (941, 934, 936), (935, 941, 936), (948, 949, 950), (951, 952, 953), (951, 953, 954), (955, 951, 954), (953, 952, 956), (952, 957, 956), (954, 953, 956), (954, 956, 958), (955, 954, 958), (955, 958, 948), (958, 959, 948), (956, 957, 960), (948, 959, 960), (957, 948, 960), (952, 951, 949), (957, 952, 949), (951, 955, 949), (948, 957, 949), (958, 956, 961), (959, 958, 961), (960, 959, 961), (956, 960, 961), (955, 948, 950), (949, 955, 950), (962, 963, 964), (965, 966, 967), (967, 966, 963), (965, 967, 968), (969, 965, 968), (969, 968, 962), (970, 963, 962), (967, 963, 971), (968, 967, 972), (962, 968, 972), (970, 962, 972), (971, 970, 972), (967, 971, 972), (963, 970, 973), (970, 971, 973), (971, 963, 973), (966, 965, 964), (963, 966, 964), (965, 969, 964), (969, 962, 964), (974, 975, 976), (977, 978, 979), (974, 977, 980), (981, 982, 975), (974, 980, 975), (983, 981, 975), (979, 978, 984), (981, 983, 984), (978, 981, 984), (975, 980, 985), (983, 975, 985), (977, 979, 986), (980, 977, 986), (980, 986, 987), (979, 984, 987), (984, 983, 987), (985, 980, 987), (983, 985, 987), (986, 979, 987), (981, 978, 988), (978, 982, 988), (982, 981, 988), (977, 974, 976), (978, 977, 976), (982, 978, 976), (975, 982, 976), (989, 990, 991), (992, 993, 990), (992, 990, 994), (990, 995, 994), (995, 992, 994), (993, 992, 996), (992, 995, 996), (995, 997, 996), (993, 998, 989), (995, 990, 989), (998, 993, 999), (993, 996, 999), (996, 997, 999), (997, 995, 1000), (989, 998, 1000), (995, 989, 1000), (998, 999, 1000), (1000, 999, 1001), (999, 997, 1001), (997, 1000, 1001), (990, 993, 991), (993, 989, 991), (1002, 1003, 1004), (1005, 1006, 1007), (1008, 1003, 1002), (1009, 1003, 1010), (1010, 1007, 1011), (1007, 1010, 1012), (1002, 1009, 1013), (1009, 1010, 1013), (1010, 1011, 1013), (1006, 1005, 1014), (1005, 1007, 1014), (1003, 1008, 1014), (1007, 1012, 1014), (1007, 1006, 1015), (1011, 1007, 1015), (1011, 1015, 1016), (1006, 1014, 1016), (1014, 1008, 1016), (1015, 1006, 1016), (1008, 1002, 1017), (1002, 1013, 1017), (1013, 1011, 1017), (1011, 1016, 1017), (1016, 1008, 1017), (1010, 1003, 1018), (1012, 1010, 1018), (1003, 1014, 1018), (1014, 1012, 1018), (1003, 1009, 1004), (1009, 1002, 1004), (1019, 1020, 1021), (1022, 1023, 1024), (1022, 1024, 1025), (1023, 1022, 1020), (1026, 1023, 1020), (1024, 1023, 1027), (1023, 1026, 1027), (1028, 1020, 1019), (1025, 1024, 1029), (1028, 1019, 1029), (1019, 1025, 1029), (1020, 1028, 1030), (1026, 1020, 1030), (1028, 1029, 1030), (1030, 1029, 1031), (1024, 1027, 1031), (1027, 1026, 1031), (1029, 1024, 1031), (1026, 1030, 1031), (1022, 1025, 1021), (1020, 1022, 1021), (1025, 1019, 1021), (1032, 1033, 1034), (1035, 1036, 1033), (1035, 1033, 1037), (1036, 1038, 1032), (1037, 1033, 1039), (1040, 1038, 1039), (1039, 1038, 1041), (1036, 1035, 1041), (1035, 1037, 1041), (1038, 1036, 1041), (1037, 1039, 1041), (1038, 1040, 1042), (1032, 1038, 1042), (1032, 1042, 1043), (1033, 1032, 1043), (1040, 1039, 1043), (1039, 1033, 1043), (1042, 1040, 1043), (1033, 1036, 1034), (1036, 1032, 1034), (1044, 1045, 1046), (1047, 1048, 1049), (1050, 1048, 1044), (1051, 1047, 1052), (1047, 1051, 1053), (1051, 1054, 1053), (1048, 1047, 1053), (1054, 1051, 1055), (1052, 1056, 1055), (1051, 1052, 1055), (1044, 1048, 1045), (1053, 1054, 1045), (1048, 1053, 1045), (1048, 1050, 1057), (1049, 1048, 1057), (1050, 1049, 1057), (1058, 1050, 1059), (1050, 1044, 1059), (1052, 1058, 1059), (1056, 1052, 1059), (1055, 1056, 1059), (1044, 1055, 1059), (1050, 1058, 1060), (1047, 1049, 1060), (1049, 1050, 1060), (1058, 1052, 1060), (1052, 1047, 1060), (1054, 1055, 1046), (1055, 1044, 1046), (1045, 1054, 1046), (1061, 1062, 1063), (1064, 1065, 1066), (1065, 1067, 1068), (1064, 1066, 1069), (1062, 1068, 1070), (1066, 1065, 1071), (1065, 1068, 1071), (1068, 1062, 1071), (1069, 1066, 1072), (1067, 1065, 1073), (1065, 1064, 1073), (1068, 1067, 1073), (1064, 1070, 1073), (1073, 1070, 1074), (1070, 1068, 1074), (1068, 1073, 1074), (1066, 1071, 1075), (1071, 1062, 1075), (1062, 1072, 1075), (1072, 1066, 1075), (1064, 1069, 1061), (1070, 1064, 1061), (1072, 1062, 1061), (1069, 1072, 1061), (1062, 1070, 1063), (1070, 1061, 1063), (1076, 1077, 1078), (1079, 1080, 1081), (1080, 1079, 1076), (1081, 1080, 1077), (1079, 1082, 1083), (1076, 1079, 1083), (1077, 1076, 1083), (1079, 1081, 1084), (1081, 1077, 1085), (1077, 1083, 1085), (1084, 1081, 1085), (1084, 1085, 1086), (1082, 1079, 1086), (1079, 1084, 1086), (1085, 1082, 1086), (1083, 1082, 1087), (1082, 1085, 1087), (1085, 1083, 1087), (1080, 1076, 1078), (1077, 1080, 1078), (1088, 1089, 1090), (1091, 1092, 1088), (1092, 1091, 1093), (1088, 1092, 1094), (1095, 1088, 1094), (1093, 1088, 1096), (1088, 1095, 1096), (1095, 1093, 1096), (1092, 1093, 1097), (1095, 1098, 1097), (1093, 1095, 1097), (1098, 1095, 1099), (1094, 1092, 1099), (1095, 1094, 1099), (1088, 1093, 1089), (1093, 1091, 1089), (1092, 1097, 1100), (1097, 1098, 1100), (1099, 1092, 1100), (1098, 1099, 1100), (1091, 1088, 1090), (1089, 1091, 1090), (1101, 1102, 1103), (1104, 1105, 1106), (1107, 1106, 1108), (1109, 1107, 1108), (1105, 1109, 1108), (1106, 1105, 1108), (1107, 1109, 1110), (1106, 1107, 1110), (1106, 1110, 1102), (1101, 1104, 1102), (1104, 1106, 1102), (1104, 1101, 1111), (1101, 1109, 1111), (1109, 1105, 1111), (1105, 1104, 1111), (1109, 1101, 1103), (1110, 1109, 1103), (1102, 1110, 1103), (1112, 1113, 1114), (1115, 1116, 1117), (1118, 1115, 1117), (1119, 1118, 1120), (1118, 1117, 1120), (1117, 1116, 1112), (1121, 1119, 1112), (1112, 1119, 1113), (1112, 1116, 1122), (1121, 1112, 1122), (1116, 1115, 1123), (1115, 1118, 1123), (1122, 1116, 1123), (1122, 1123, 1124), (1118, 1119, 1124), (1119, 1121, 1124), (1121, 1122, 1124), (1123, 1118, 1124), (1119, 1120, 1125), (1120, 1117, 1125), (1113, 1119, 1125), (1117, 1113, 1125), (1117, 1112, 1114), (1113, 1117, 1114), (1126, 1127, 1128), (1129, 1130, 1127), (1130, 1129, 1131), (1131, 1132, 1133), (1131, 1133, 1134), (1130, 1131, 1134), (1127, 1130, 1135), (1129, 1127, 1136), (1131, 1129, 1136), (1135, 1130, 1137), (1133, 1132, 1138), (1127, 1135, 1138), (1132, 1131, 1126), (1136, 1127, 1126), (1131, 1136, 1126), (1134, 1133, 1139), (1133, 1138, 1139), (1139, 1138, 1140), (1135, 1137, 1140), (1138, 1135, 1140), (1137, 1139, 1140), (1130, 1134, 1141), (1137, 1130, 1141), (1134, 1139, 1141), (1139, 1137, 1141), (1138, 1132, 1128), (1127, 1138, 1128), (1132, 1126, 1128), (1142, 1143, 1144), (1145, 1143, 1146), (1147, 1148, 1149), (1148, 1146, 1149), (1146, 1143, 1150), (1148, 1147, 1151), (1145, 1148, 1151), (1145, 1146, 1152), (1146, 1148, 1152), (1148, 1145, 1152), (1147, 1149, 1142), (1150, 1143, 1142), (1149, 1150, 1142), (1149, 1146, 1153), (1146, 1150, 1153), (1150, 1149, 1153), (1143, 1145, 1144), (1151, 1147, 1144), (1145, 1151, 1144), (1147, 1142, 1144), (1154, 1155, 1156), (1157, 1158, 1159), (1157, 1159, 1160), (1158, 1157, 1161), (1154, 1162, 1161), (1159, 1158, 1163), (1154, 1159, 1163), (1162, 1154, 1163), (1157, 1160, 1164), (1161, 1157, 1164), (1158, 1161, 1165), (1161, 1162, 1165), (1163, 1158, 1165), (1162, 1163, 1165), (1160, 1166, 1155), (1154, 1161, 1155), (1164, 1160, 1155), (1161, 1164, 1155), (1159, 1154, 1156), (1166, 1160, 1156), (1160, 1159, 1156), (1155, 1166, 1156), (1167, 1168, 1169), (1170, 1171, 1172), (1173, 1174, 1172), (1173, 1172, 1175), (1172, 1171, 1175), (1175, 1171, 1167), (1173, 1175, 1176), (1174, 1177, 1178), (1174, 1173, 1179), (1177, 1174, 1179), (1173, 1176, 1179), (1167, 1171, 1168), (1176, 1180, 1168), (1177, 1179, 1168), (1179, 1176, 1168), (1174, 1178, 1181), (1178, 1182, 1181), (1171, 1170, 1183), (1178, 1177, 1183), (1170, 1182, 1183), (1182, 1178, 1183), (1168, 1171, 1183), (1177, 1168, 1183), (1170, 1172, 1184), (1172, 1174, 1184), (1182, 1170, 1184), (1174, 1181, 1184), (1181, 1182, 1184), (1175, 1167, 1169), (1180, 1176, 1169), (1176, 1175, 1169), (1168, 1180, 1169), (1185, 1186, 1187), (1188, 1189, 1190), (1191, 1190, 1186), (1189, 1188, 1192), (1186, 1192, 1193), (1191, 1186, 1193), (1192, 1194, 1193), (1190, 1189, 1185), (1189, 1192, 1185), (1192, 1186, 1185), (1188, 1190, 1195), (1190, 1191, 1195), (1196, 1188, 1195), (1191, 1196, 1195), (1193, 1194, 1197), (1191, 1193, 1197), (1196, 1191, 1197), (1196, 1197, 1198), (1194, 1192, 1198), (1192, 1188, 1198), (1188, 1196, 1198), (1197, 1194, 1198), (1186, 1190, 1187), (1190, 1185, 1187), (1199, 1200, 1201), (1202, 1203, 1204), (1203, 1205, 1204), (1204, 1205, 1206), (1203, 1202, 1207), (1208, 1206, 1209), (1209, 1206, 1200), (1209, 1202, 1210), (1208, 1209, 1210), (1205, 1203, 1199), (1203, 1207, 1199), (1207, 1200, 1199), (1207, 1202, 1211), (1202, 1209, 1211), (1212, 1200, 1211), (1200, 1207, 1211), (1206, 1208, 1213), (1204, 1206, 1213), (1208, 1210, 1213), (1200, 1212, 1214), (1209, 1200, 1214), (1211, 1209, 1214), (1212, 1211, 1214), (1202, 1204, 1215), (1210, 1202, 1215), (1204, 1213, 1215), (1213, 1210, 1215), (1206, 1205, 1201), (1200, 1206, 1201), (1205, 1199, 1201), (1216, 1217, 1218), (1219, 1220, 1221), (1222, 1223, 1217), (1220, 1219, 1217), (1219, 1222, 1217), (1223, 1224, 1217), (1221, 1220, 1225), (1223, 1221, 1225), (1219, 1221, 1226), (1222, 1219, 1226), (1224, 1223, 1227), (1223, 1225, 1227), (1221, 1223, 1228), (1226, 1221, 1228), (1226, 1228, 1229), (1223, 1222, 1229), (1222, 1226, 1229), (1228, 1223, 1229), (1220, 1217, 1216), (1225, 1220, 1216), (1227, 1225, 1216), (1227, 1216, 1218), (1217, 1224, 1218), (1224, 1227, 1218), (1230, 1231, 1232), (1233, 1234, 1235), (1235, 1236, 1230), (1236, 1231, 1230), (1234, 1233, 1237), (1233, 1231, 1237), (1237, 1231, 1238), (1231, 1236, 1238), (1239, 1236, 1240), (1235, 1234, 1240), (1236, 1235, 1240), (1234, 1237, 1240), (1240, 1237, 1241), (1236, 1239, 1241), (1237, 1238, 1241), (1238, 1236, 1241), (1239, 1240, 1241), (1233, 1235, 1242), (1230, 1233, 1242), (1235, 1230, 1242), (1231, 1233, 1232), (1233, 1230, 1232), (1243, 1244, 1245), (1246, 1247, 1248), (1249, 1250, 1244), (1246, 1249, 1251), (1249, 1244, 1251), (1246, 1248, 1252), (1249, 1246, 1252), (1248, 1247, 1243), (1247, 1244, 1243), (1248, 1250, 1253), (1250, 1249, 1253), (1252, 1248, 1253), (1249, 1252, 1253), (1247, 1246, 1254), (1244, 1247, 1254), (1246, 1251, 1254), (1251, 1244, 1254), (1250, 1248, 1245), (1244, 1250, 1245), (1248, 1243, 1245), (1255, 1256, 1257), (1258, 1259, 1260), (1258, 1260, 1261), (1259, 1258, 1262), (1260, 1259, 1263), (1259, 1262, 1263), (1260, 1263, 1256), (1255, 1260, 1256), (1258, 1261, 1264), (1262, 1258, 1264), (1261, 1262, 1264), (1260, 1255, 1265), (1262, 1261, 1265), (1255, 1263, 1265), (1263, 1262, 1265), (1261, 1260, 1266), (1260, 1265, 1266), (1265, 1261, 1266), (1263, 1255, 1257), (1256, 1263, 1257), (1267, 1268, 1269), (1270, 1271, 1272), (1272, 1271, 1273), (1274, 1275, 1273), (1273, 1271, 1276), (1274, 1273, 1276), (1271, 1277, 1276), (1275, 1277, 1268), (1268, 1277, 1278), (1271, 1270, 1278), (1277, 1271, 1278), (1275, 1272, 1279), (1272, 1273, 1279), (1273, 1275, 1279), (1270, 1272, 1267), (1272, 1275, 1267), (1275, 1268, 1267), (1275, 1274, 1280), (1277, 1275, 1280), (1274, 1276, 1280), (1276, 1277, 1280), (1268, 1278, 1269), (1278, 1270, 1269), (1270, 1267, 1269), (1281, 1282, 1283), (1284, 1285, 1281), (1285, 1284, 1286), (1284, 1287, 1286), (1287, 1282, 1286), (1281, 1285, 1288), (1282, 1281, 1288), (1288, 1285, 1289), (1290, 1288, 1289), (1290, 1286, 1291), (1286, 1282, 1291), (1288, 1290, 1291), (1282, 1288, 1291), (1286, 1290, 1292), (1285, 1286, 1292), (1290, 1289, 1292), (1289, 1285, 1292), (1284, 1281, 1283), (1287, 1284, 1283), (1282, 1287, 1283)])
me_convex_0_001.materials.append(mat_default_obj_004)
me_convex_0_001.use_remesh_fix_poles = True
me_convex_0_001.use_remesh_preserve_attributes = False
me_convex_0_001.use_mirror_x = True
me_convex_0_001.update()

# ---- objects
ob_kitchen_plate = bpy.data.objects.new('kitchen_plate', me_convex_0_001)

# ---- transforms, parenting, visibility, modifiers, constraints
ob_kitchen_plate.location = (0.0, 0.0, 0.0)
ob_kitchen_plate.lineart.crease_threshold = 0.0
ob_kitchen_plate.use_mesh_mirror_x = True

# ---- collection membership
col_collection.objects.link(ob_kitchen_plate)

# ---- scene / render settings (as saved in the file)
scene.frame_start = 1; scene.frame_end = 250; scene.frame_set(0)
scene.render.engine = 'BLENDER_EEVEE_NEXT'
scene.cycles.use_denoising = False
scene.cycles.samples = 128
scene.cycles.sampling_pattern = 'TABULATED_SOBOL'
scene.cycles.use_adaptive_sampling = False
scene.cycles.use_light_tree = False
scene.view_settings.view_transform = 'Filmic'
bpy.context.view_layer.update()

# ---- added for rendering (the .blend has no active camera and no usable light): camera, sun
cam_auto = bpy.data.cameras.new('AutoCamera')
cam_auto.lens = 50.0
cam_auto.sensor_width = 36.0
cam_auto.clip_end = 1000.0
ob_auto_camera = bpy.data.objects.new('AutoCamera', cam_auto)
scene.collection.objects.link(ob_auto_camera)
ob_auto_camera.location = (6.20785, -7.45279, 5.0176)
ob_auto_camera.rotation_euler = (1.09748, -7.21219e-08, 0.694738)
scene.camera = ob_auto_camera
light_auto_sun = bpy.data.lights.new('AutoSun', 'SUN')
light_auto_sun.energy = 3.0
light_auto_sun.angle = 0.0523599
ob_auto_sun = bpy.data.objects.new('AutoSun', light_auto_sun)
scene.collection.objects.link(ob_auto_sun)
ob_auto_sun.rotation_euler = (0.872665, 0.174533, 0.523599)
bpy.context.view_layer.update()
